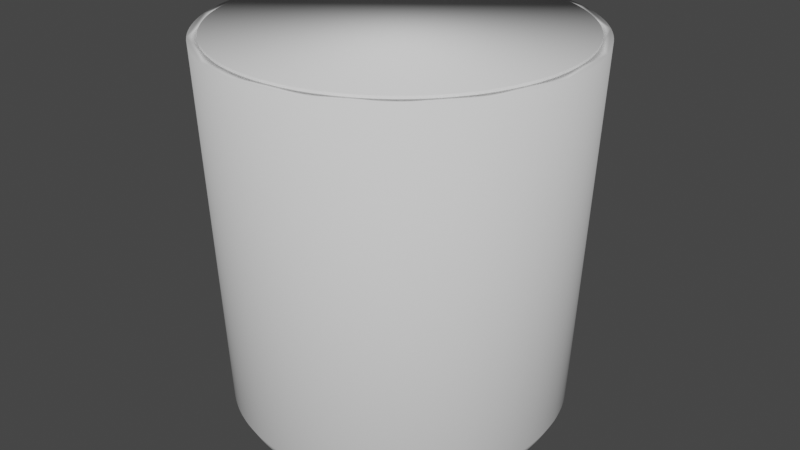 # Source: Thrash_Can.blend  (saved by Blender 3.3.6; exported with 4.5.12 LTS)
import bpy
from mathutils import Matrix  # noqa: F401  (used for matrix-valued properties, if any)

bpy.ops.wm.read_factory_settings(use_empty=True)
scene = bpy.context.scene
scene.name = 'Scene'

# ---- collections
col_collection = bpy.data.collections.new('Collection'); scene.collection.children.link(col_collection)
col_cutters_001 = bpy.data.collections.new('Cutters.001'); col_collection.children.link(col_cutters_001)

# ---- world
world_world = bpy.data.worlds.new('World'); scene.world = world_world
world_world.use_nodes = True; world_world.node_tree.nodes.clear()
_N = world_world.node_tree.nodes; _L = world_world.node_tree.links
n0 = _N.new('ShaderNodeOutputWorld'); n0.name = 'World Output'; n0.location = (300, 300)
n1 = _N.new('ShaderNodeBackground'); n1.name = 'Background'; n1.location = (10, 300)
n1.inputs[0].default_value = (0.05088, 0.05088, 0.05088, 1.0)
_L.new(n1.outputs[0], n0.inputs[0])
n0.is_active_output = True
world_world.color = (0.05088, 0.05088, 0.05088)
world_world.use_sun_shadow = False
world_world.sun_shadow_jitter_overblur = 0.0

# ---- meshes
me_cylinder_002 = bpy.data.meshes.new('Cylinder.002')
me_cylinder_002.from_pydata([(4.908e-10, 0.1169, -1.386e-06), (6.658e-10, 0.14, 0.15), (0.005734, 0.1167, -1.386e-06), (0.006869, 0.1398, 0.15), (0.01145, 0.1163, -1.386e-06), (0.01372, 0.1393, 0.15), (0.01715, 0.1156, -1.386e-06), (0.02054, 0.1385, 0.15), (0.0228, 0.1146, -1.386e-06), (0.02731, 0.1373, 0.15), (0.0284, 0.1134, -1.386e-06), (0.03402, 0.1358, 0.15), (0.03392, 0.1118, -1.386e-06), (0.04064, 0.134, 0.15), (0.03937, 0.11, -1.386e-06), (0.04716, 0.1318, 0.15), (0.04472, 0.108, -1.386e-06), (0.05358, 0.1293, 0.15), (0.04996, 0.1056, -1.386e-06), (0.05986, 0.1266, 0.15), (0.05509, 0.1031, -1.386e-06), (0.066, 0.1235, 0.15), (0.06008, 0.1002, -1.386e-06), (0.07197, 0.1201, 0.15), (0.06492, 0.09717, -1.386e-06), (0.07778, 0.1164, 0.15), (0.06961, 0.09386, -1.386e-06), (0.0834, 0.1124, 0.15), (0.07414, 0.09034, -1.386e-06), (0.08882, 0.1082, 0.15), (0.07848, 0.08659, -1.386e-06), (0.09402, 0.1037, 0.15), (0.08263, 0.08263, -1.386e-06), (0.09899, 0.09899, 0.15), (0.08659, 0.07848, -1.386e-06), (0.1037, 0.09402, 0.15), (0.09034, 0.07414, -1.386e-06), (0.1082, 0.08882, 0.15), (0.09386, 0.06961, -1.386e-06), (0.1124, 0.0834, 0.15), (0.09717, 0.06492, -1.386e-06), (0.1164, 0.07778, 0.15), (0.1002, 0.06008, -1.386e-06), (0.1201, 0.07197, 0.15), (0.1031, 0.05509, -1.386e-06), (0.1235, 0.066, 0.15), (0.1056, 0.04996, -1.386e-06), (0.1266, 0.05986, 0.15), (0.108, 0.04472, -1.386e-06), (0.1293, 0.05358, 0.15), (0.11, 0.03937, -1.386e-06), (0.1318, 0.04716, 0.15), (0.1118, 0.03392, -1.386e-06), (0.134, 0.04064, 0.15), (0.1134, 0.0284, -1.386e-06), (0.1358, 0.03402, 0.15), (0.1146, 0.0228, -1.386e-06), (0.1373, 0.02731, 0.15), (0.1156, 0.01715, -1.386e-06), (0.1385, 0.02054, 0.15), (0.1163, 0.01145, -1.386e-06), (0.1393, 0.01372, 0.15), (0.1167, 0.005734, -1.386e-06), (0.1398, 0.006869, 0.15), (0.1169, -6.444e-09, -1.386e-06), (0.14, -6.752e-09, 0.15), (0.1167, -0.005734, -1.386e-06), (0.1398, -0.006869, 0.15), (0.1163, -0.01145, -1.386e-06), (0.1393, -0.01372, 0.15), (0.1156, -0.01715, -1.386e-06), (0.1385, -0.02054, 0.15), (0.1146, -0.0228, -1.386e-06), (0.1373, -0.02731, 0.15), (0.1134, -0.0284, -1.386e-06), (0.1358, -0.03402, 0.15), (0.1118, -0.03392, -1.386e-06), (0.134, -0.04064, 0.15), (0.11, -0.03937, -1.386e-06), (0.1318, -0.04716, 0.15), (0.108, -0.04472, -1.386e-06), (0.1293, -0.05358, 0.15), (0.1056, -0.04996, -1.386e-06), (0.1266, -0.05986, 0.15), (0.1031, -0.05509, -1.386e-06), (0.1235, -0.066, 0.15), (0.1002, -0.06008, -1.386e-06), (0.1201, -0.07197, 0.15), (0.09717, -0.06492, -1.386e-06), (0.1164, -0.07778, 0.15), (0.09386, -0.06961, -1.386e-06), (0.1124, -0.0834, 0.15), (0.09034, -0.07414, -1.386e-06), (0.1082, -0.08882, 0.15), (0.08659, -0.07848, -1.386e-06), (0.1037, -0.09402, 0.15), (0.08263, -0.08263, -1.386e-06), (0.09899, -0.09899, 0.15), (0.07848, -0.08659, -1.386e-06), (0.09402, -0.1037, 0.15), (0.07414, -0.09034, -1.386e-06), (0.08882, -0.1082, 0.15), (0.06961, -0.09386, -1.386e-06), (0.0834, -0.1124, 0.15), (0.06492, -0.09717, -1.386e-06), (0.07778, -0.1164, 0.15), (0.06008, -0.1002, -1.386e-06), (0.07197, -0.1201, 0.15), (0.05509, -0.1031, -1.386e-06), (0.066, -0.1235, 0.15), (0.04996, -0.1056, -1.386e-06), (0.05986, -0.1266, 0.15), (0.04472, -0.108, -1.386e-06), (0.05358, -0.1293, 0.15), (0.03937, -0.11, -1.386e-06), (0.04716, -0.1318, 0.15), (0.03392, -0.1118, -1.386e-06), (0.04064, -0.134, 0.15), (0.0284, -0.1134, -1.386e-06), (0.03402, -0.1358, 0.15), (0.0228, -0.1146, -1.386e-06), (0.02731, -0.1373, 0.15), (0.01715, -0.1156, -1.386e-06), (0.02054, -0.1385, 0.15), (0.01145, -0.1163, -1.386e-06), (0.01372, -0.1393, 0.15), (0.005734, -0.1167, -1.386e-06), (0.006869, -0.1398, 0.15), (4.908e-10, -0.1169, -1.386e-06), (6.658e-10, -0.14, 0.15), (-0.005734, -0.1167, -1.386e-06), (-0.006869, -0.1398, 0.15), (-0.01145, -0.1163, -1.386e-06), (-0.01372, -0.1393, 0.15), (-0.01715, -0.1156, -1.386e-06), (-0.02054, -0.1385, 0.15), (-0.0228, -0.1146, -1.386e-06), (-0.02731, -0.1373, 0.15), (-0.0284, -0.1134, -1.386e-06), (-0.03402, -0.1358, 0.15), (-0.03392, -0.1118, -1.386e-06), (-0.04064, -0.134, 0.15), (-0.03937, -0.11, -1.386e-06), (-0.04716, -0.1318, 0.15), (-0.04472, -0.108, -1.386e-06), (-0.05358, -0.1293, 0.15), (-0.04996, -0.1056, -1.386e-06), (-0.05986, -0.1266, 0.15), (-0.05509, -0.1031, -1.386e-06), (-0.066, -0.1235, 0.15), (-0.06008, -0.1002, -1.386e-06), (-0.07197, -0.1201, 0.15), (-0.06492, -0.09717, -1.386e-06), (-0.07778, -0.1164, 0.15), (-0.06961, -0.09386, -1.386e-06), (-0.0834, -0.1124, 0.15), (-0.07414, -0.09034, -1.386e-06), (-0.08882, -0.1082, 0.15), (-0.07848, -0.08659, -1.386e-06), (-0.09402, -0.1037, 0.15), (-0.08263, -0.08263, -1.386e-06), (-0.09899, -0.09899, 0.15), (-0.08659, -0.07848, -1.386e-06), (-0.1037, -0.09402, 0.15), (-0.09034, -0.07414, -1.386e-06), (-0.1082, -0.08882, 0.15), (-0.09386, -0.06961, -1.386e-06), (-0.1124, -0.0834, 0.15), (-0.09717, -0.06492, -1.386e-06), (-0.1164, -0.07778, 0.15), (-0.1002, -0.06008, -1.386e-06), (-0.1201, -0.07197, 0.15), (-0.1031, -0.05509, -1.386e-06), (-0.1235, -0.066, 0.15), (-0.1056, -0.04996, -1.386e-06), (-0.1266, -0.05986, 0.15), (-0.108, -0.04472, -1.386e-06), (-0.1293, -0.05358, 0.15), (-0.11, -0.03937, -1.386e-06), (-0.1318, -0.04716, 0.15), (-0.1118, -0.03392, -1.386e-06), (-0.134, -0.04064, 0.15), (-0.1134, -0.0284, -1.386e-06), (-0.1358, -0.03402, 0.15), (-0.1146, -0.0228, -1.386e-06), (-0.1373, -0.02731, 0.15), (-0.1156, -0.01715, -1.386e-06), (-0.1385, -0.02054, 0.15), (-0.1163, -0.01145, -1.386e-06), (-0.1393, -0.01372, 0.15), (-0.1167, -0.005734, -1.386e-06), (-0.1398, -0.006869, 0.15), (-0.1169, -6.444e-09, -1.386e-06), (-0.14, -6.752e-09, 0.15), (-0.1167, 0.005734, -1.386e-06), (-0.1398, 0.006869, 0.15), (-0.1163, 0.01145, -1.386e-06), (-0.1393, 0.01372, 0.15), (-0.1156, 0.01715, -1.386e-06), (-0.1385, 0.02054, 0.15), (-0.1146, 0.0228, -1.386e-06), (-0.1373, 0.02731, 0.15), (-0.1134, 0.0284, -1.386e-06), (-0.1358, 0.03402, 0.15), (-0.1118, 0.03392, -1.386e-06), (-0.134, 0.04064, 0.15), (-0.11, 0.03937, -1.386e-06), (-0.1318, 0.04716, 0.15), (-0.108, 0.04472, -1.386e-06), (-0.1293, 0.05358, 0.15), (-0.1056, 0.04996, -1.386e-06), (-0.1266, 0.05986, 0.15), (-0.1031, 0.05509, -1.386e-06), (-0.1235, 0.066, 0.15), (-0.1002, 0.06008, -1.386e-06), (-0.1201, 0.07197, 0.15), (-0.09717, 0.06492, -1.386e-06), (-0.1164, 0.07778, 0.15), (-0.09386, 0.06961, -1.386e-06), (-0.1124, 0.0834, 0.15), (-0.09034, 0.07414, -1.386e-06), (-0.1082, 0.08882, 0.15), (-0.08659, 0.07848, -1.386e-06), (-0.1037, 0.09402, 0.15), (-0.08263, 0.08263, -1.386e-06), (-0.09899, 0.09899, 0.15), (-0.07848, 0.08659, -1.386e-06), (-0.09402, 0.1037, 0.15), (-0.07414, 0.09034, -1.386e-06), (-0.08882, 0.1082, 0.15), (-0.06961, 0.09386, -1.386e-06), (-0.0834, 0.1124, 0.15), (-0.06492, 0.09717, -1.386e-06), (-0.07778, 0.1164, 0.15), (-0.06008, 0.1002, -1.386e-06), (-0.07197, 0.1201, 0.15), (-0.05509, 0.1031, -1.386e-06), (-0.066, 0.1235, 0.15), (-0.04996, 0.1056, -1.386e-06), (-0.05986, 0.1266, 0.15), (-0.04472, 0.108, -1.386e-06), (-0.05358, 0.1293, 0.15), (-0.03937, 0.11, -1.386e-06), (-0.04716, 0.1318, 0.15), (-0.03392, 0.1118, -1.386e-06), (-0.04064, 0.134, 0.15), (-0.0284, 0.1134, -1.386e-06), (-0.03402, 0.1358, 0.15), (-0.0228, 0.1146, -1.386e-06), (-0.02731, 0.1373, 0.15), (-0.01715, 0.1156, -1.386e-06), (-0.02054, 0.1385, 0.15), (-0.01145, 0.1163, -1.386e-06), (-0.01372, 0.1393, 0.15), (-0.005734, 0.1167, -1.386e-06), (-0.006869, 0.1398, 0.15), (5.721e-10, 0.1276, 0.009999), (0.006262, 0.1275, 0.009999), (0.01251, 0.127, 0.009999), (0.01873, 0.1262, 0.009999), (0.0249, 0.1252, 0.009999), (0.03101, 0.1238, 0.009999), (0.03705, 0.1221, 0.009999), (0.04299, 0.1202, 0.009999), (0.04884, 0.1179, 0.009999), (0.05457, 0.1154, 0.009999), (0.06016, 0.1126, 0.009999), (0.06561, 0.1095, 0.009999), (0.0709, 0.1061, 0.009999), (0.07602, 0.1025, 0.009999), (0.08096, 0.09865, 0.009999), (0.08571, 0.09456, 0.009999), (0.09024, 0.09024, 0.009999), (0.09456, 0.08571, 0.009999), (0.09865, 0.08096, 0.009999), (0.1025, 0.07602, 0.009999), (0.1061, 0.0709, 0.009999), (0.1095, 0.06561, 0.009999), (0.1126, 0.06016, 0.009999), (0.1154, 0.05457, 0.009999), (0.1179, 0.04884, 0.009999), (0.1202, 0.04299, 0.009999), (0.1221, 0.03705, 0.009999), (0.1238, 0.03101, 0.009999), (0.1252, 0.0249, 0.009999), (0.1262, 0.01873, 0.009999), (0.127, 0.01251, 0.009999), (0.1275, 0.006262, 0.009999), (0.1276, -6.587e-09, 0.009999), (0.1275, -0.006262, 0.009999), (0.127, -0.01251, 0.009999), (0.1262, -0.01873, 0.009999), (0.1252, -0.0249, 0.009999), (0.1238, -0.03101, 0.009999), (0.1221, -0.03705, 0.009999), (0.1202, -0.04299, 0.009999), (0.1179, -0.04884, 0.009999), (0.1154, -0.05457, 0.009999), (0.1126, -0.06016, 0.009999), (0.1095, -0.06561, 0.009999), (0.1061, -0.0709, 0.009999), (0.1025, -0.07602, 0.009999), (0.09865, -0.08096, 0.009999), (0.09456, -0.08571, 0.009999), (0.09024, -0.09024, 0.009999), (0.08571, -0.09456, 0.009999), (0.08096, -0.09865, 0.009999), (0.07602, -0.1025, 0.009999), (0.0709, -0.1061, 0.009999), (0.06561, -0.1095, 0.009999), (0.06016, -0.1126, 0.009999), (0.05457, -0.1154, 0.009999), (0.04884, -0.1179, 0.009999), (0.04299, -0.1202, 0.009999), (0.03705, -0.1221, 0.009999), (0.03101, -0.1238, 0.009999), (0.0249, -0.1252, 0.009999), (0.01873, -0.1262, 0.009999), (0.01251, -0.127, 0.009999), (0.006262, -0.1275, 0.009999), (5.721e-10, -0.1276, 0.009999), (-0.006262, -0.1275, 0.009999), (-0.01251, -0.127, 0.009999), (-0.01873, -0.1262, 0.009999), (-0.0249, -0.1252, 0.009999), (-0.03101, -0.1238, 0.009999), (-0.03705, -0.1221, 0.009999), (-0.04299, -0.1202, 0.009999), (-0.04884, -0.1179, 0.009999), (-0.05457, -0.1154, 0.009999), (-0.06016, -0.1126, 0.009999), (-0.06561, -0.1095, 0.009999), (-0.0709, -0.1061, 0.009999), (-0.07602, -0.1025, 0.009999), (-0.08096, -0.09865, 0.009999), (-0.08571, -0.09456, 0.009999), (-0.09024, -0.09024, 0.009999), (-0.09456, -0.08571, 0.009999), (-0.09865, -0.08096, 0.009999), (-0.1025, -0.07602, 0.009999), (-0.1061, -0.0709, 0.009999), (-0.1095, -0.06561, 0.009999), (-0.1126, -0.06016, 0.009999), (-0.1154, -0.05457, 0.009999), (-0.1179, -0.04884, 0.009999), (-0.1202, -0.04299, 0.009999), (-0.1221, -0.03705, 0.009999), (-0.1238, -0.03101, 0.009999), (-0.1252, -0.0249, 0.009999), (-0.1262, -0.01873, 0.009999), (-0.127, -0.01251, 0.009999), (-0.1275, -0.006262, 0.009999), (-0.1276, -6.587e-09, 0.009999), (-0.1275, 0.006262, 0.009999), (-0.127, 0.01251, 0.009999), (-0.1262, 0.01873, 0.009999), (-0.1252, 0.0249, 0.009999), (-0.1238, 0.03101, 0.009999), (-0.1221, 0.03705, 0.009999), (-0.1202, 0.04299, 0.009999), (-0.1179, 0.04884, 0.009999), (-0.1154, 0.05457, 0.009999), (-0.1126, 0.06016, 0.009999), (-0.1095, 0.06561, 0.009999), (-0.1061, 0.0709, 0.009999), (-0.1025, 0.07602, 0.009999), (-0.09865, 0.08096, 0.009999), (-0.09456, 0.08571, 0.009999), (-0.09024, 0.09024, 0.009999), (-0.08571, 0.09456, 0.009999), (-0.08096, 0.09865, 0.009999), (-0.07602, 0.1025, 0.009999), (-0.0709, 0.1061, 0.009999), (-0.06561, 0.1095, 0.009999), (-0.06016, 0.1126, 0.009999), (-0.05457, 0.1154, 0.009999), (-0.04884, 0.1179, 0.009999), (-0.04299, 0.1202, 0.009999), (-0.03705, 0.1221, 0.009999), (-0.03101, 0.1238, 0.009999), (-0.0249, 0.1252, 0.009999), (-0.01873, 0.1262, 0.009999), (-0.01251, 0.127, 0.009999), (-0.006262, 0.1275, 0.009999)], [], [(256, 1, 3, 257), (257, 3, 5, 258), (258, 5, 7, 259), (259, 7, 9, 260), (260, 9, 11, 261), (261, 11, 13, 262), (262, 13, 15, 263), (263, 15, 17, 264), (264, 17, 19, 265), (265, 19, 21, 266), (266, 21, 23, 267), (267, 23, 25, 268), (268, 25, 27, 269), (269, 27, 29, 270), (270, 29, 31, 271), (271, 31, 33, 272), (272, 33, 35, 273), (273, 35, 37, 274), (274, 37, 39, 275), (275, 39, 41, 276), (276, 41, 43, 277), (277, 43, 45, 278), (278, 45, 47, 279), (279, 47, 49, 280), (280, 49, 51, 281), (281, 51, 53, 282), (282, 53, 55, 283), (283, 55, 57, 284), (284, 57, 59, 285), (285, 59, 61, 286), (286, 61, 63, 287), (287, 63, 65, 288), (288, 65, 67, 289), (289, 67, 69, 290), (290, 69, 71, 291), (291, 71, 73, 292), (292, 73, 75, 293), (293, 75, 77, 294), (294, 77, 79, 295), (295, 79, 81, 296), (296, 81, 83, 297), (297, 83, 85, 298), (298, 85, 87, 299), (299, 87, 89, 300), (300, 89, 91, 301), (301, 91, 93, 302), (302, 93, 95, 303), (303, 95, 97, 304), (304, 97, 99, 305), (305, 99, 101, 306), (306, 101, 103, 307), (307, 103, 105, 308), (308, 105, 107, 309), (309, 107, 109, 310), (310, 109, 111, 311), (311, 111, 113, 312), (312, 113, 115, 313), (313, 115, 117, 314), (314, 117, 119, 315), (315, 119, 121, 316), (316, 121, 123, 317), (317, 123, 125, 318), (318, 125, 127, 319), (319, 127, 129, 320), (320, 129, 131, 321), (321, 131, 133, 322), (322, 133, 135, 323), (323, 135, 137, 324), (324, 137, 139, 325), (325, 139, 141, 326), (326, 141, 143, 327), (327, 143, 145, 328), (328, 145, 147, 329), (329, 147, 149, 330), (330, 149, 151, 331), (331, 151, 153, 332), (332, 153, 155, 333), (333, 155, 157, 334), (334, 157, 159, 335), (335, 159, 161, 336), (336, 161, 163, 337), (337, 163, 165, 338), (338, 165, 167, 339), (339, 167, 169, 340), (340, 169, 171, 341), (341, 171, 173, 342), (342, 173, 175, 343), (343, 175, 177, 344), (344, 177, 179, 345), (345, 179, 181, 346), (346, 181, 183, 347), (347, 183, 185, 348), (348, 185, 187, 349), (349, 187, 189, 350), (350, 189, 191, 351), (351, 191, 193, 352), (352, 193, 195, 353), (353, 195, 197, 354), (354, 197, 199, 355), (355, 199, 201, 356), (356, 201, 203, 357), (357, 203, 205, 358), (358, 205, 207, 359), (359, 207, 209, 360), (360, 209, 211, 361), (361, 211, 213, 362), (362, 213, 215, 363), (363, 215, 217, 364), (364, 217, 219, 365), (365, 219, 221, 366), (366, 221, 223, 367), (367, 223, 225, 368), (368, 225, 227, 369), (369, 227, 229, 370), (370, 229, 231, 371), (371, 231, 233, 372), (372, 233, 235, 373), (373, 235, 237, 374), (374, 237, 239, 375), (375, 239, 241, 376), (376, 241, 243, 377), (377, 243, 245, 378), (378, 245, 247, 379), (379, 247, 249, 380), (380, 249, 251, 381), (381, 251, 253, 382), (3, 1, 255, 253, 251, 249, 247, 245, 243, 241, 239, 237, 235, 233, 231, 229, 227, 225, 223, 221, 219, 217, 215, 213, 211, 209, 207, 205, 203, 201, 199, 197, 195, 193, 191, 189, 187, 185, 183, 181, 179, 177, 175, 173, 171, 169, 167, 165, 163, 161, 159, 157, 155, 153, 151, 149, 147, 145, 143, 141, 139, 137, 135, 133, 131, 129, 127, 125, 123, 121, 119, 117, 115, 113, 111, 109, 107, 105, 103, 101, 99, 97, 95, 93, 91, 89, 87, 85, 83, 81, 79, 77, 75, 73, 71, 69, 67, 65, 63, 61, 59, 57, 55, 53, 51, 49, 47, 45, 43, 41, 39, 37, 35, 33, 31, 29, 27, 25, 23, 21, 19, 17, 15, 13, 11, 9, 7, 5), (382, 253, 255, 383), (383, 255, 1, 256), (0, 2, 4, 6, 8, 10, 12, 14, 16, 18, 20, 22, 24, 26, 28, 30, 32, 34, 36, 38, 40, 42, 44, 46, 48, 50, 52, 54, 56, 58, 60, 62, 64, 66, 68, 70, 72, 74, 76, 78, 80, 82, 84, 86, 88, 90, 92, 94, 96, 98, 100, 102, 104, 106, 108, 110, 112, 114, 116, 118, 120, 122, 124, 126, 128, 130, 132, 134, 136, 138, 140, 142, 144, 146, 148, 150, 152, 154, 156, 158, 160, 162, 164, 166, 168, 170, 172, 174, 176, 178, 180, 182, 184, 186, 188, 190, 192, 194, 196, 198, 200, 202, 204, 206, 208, 210, 212, 214, 216, 218, 220, 222, 224, 226, 228, 230, 232, 234, 236, 238, 240, 242, 244, 246, 248, 250, 252, 254), (254, 383, 256, 0), (252, 382, 383, 254), (250, 381, 382, 252), (248, 380, 381, 250), (246, 379, 380, 248), (244, 378, 379, 246), (242, 377, 378, 244), (240, 376, 377, 242), (238, 375, 376, 240), (236, 374, 375, 238), (234, 373, 374, 236), (232, 372, 373, 234), (230, 371, 372, 232), (228, 370, 371, 230), (226, 369, 370, 228), (224, 368, 369, 226), (222, 367, 368, 224), (220, 366, 367, 222), (218, 365, 366, 220), (216, 364, 365, 218), (214, 363, 364, 216), (212, 362, 363, 214), (210, 361, 362, 212), (208, 360, 361, 210), (206, 359, 360, 208), (204, 358, 359, 206), (202, 357, 358, 204), (200, 356, 357, 202), (198, 355, 356, 200), (196, 354, 355, 198), (194, 353, 354, 196), (192, 352, 353, 194), (190, 351, 352, 192), (188, 350, 351, 190), (186, 349, 350, 188), (184, 348, 349, 186), (182, 347, 348, 184), (180, 346, 347, 182), (178, 345, 346, 180), (176, 344, 345, 178), (174, 343, 344, 176), (172, 342, 343, 174), (170, 341, 342, 172), (168, 340, 341, 170), (166, 339, 340, 168), (164, 338, 339, 166), (162, 337, 338, 164), (160, 336, 337, 162), (158, 335, 336, 160), (156, 334, 335, 158), (154, 333, 334, 156), (152, 332, 333, 154), (150, 331, 332, 152), (148, 330, 331, 150), (146, 329, 330, 148), (144, 328, 329, 146), (142, 327, 328, 144), (140, 326, 327, 142), (138, 325, 326, 140), (136, 324, 325, 138), (134, 323, 324, 136), (132, 322, 323, 134), (130, 321, 322, 132), (128, 320, 321, 130), (126, 319, 320, 128), (124, 318, 319, 126), (122, 317, 318, 124), (120, 316, 317, 122), (118, 315, 316, 120), (116, 314, 315, 118), (114, 313, 314, 116), (112, 312, 313, 114), (110, 311, 312, 112), (108, 310, 311, 110), (106, 309, 310, 108), (104, 308, 309, 106), (102, 307, 308, 104), (100, 306, 307, 102), (98, 305, 306, 100), (96, 304, 305, 98), (94, 303, 304, 96), (92, 302, 303, 94), (90, 301, 302, 92), (88, 300, 301, 90), (86, 299, 300, 88), (84, 298, 299, 86), (82, 297, 298, 84), (80, 296, 297, 82), (78, 295, 296, 80), (76, 294, 295, 78), (74, 293, 294, 76), (72, 292, 293, 74), (70, 291, 292, 72), (68, 290, 291, 70), (66, 289, 290, 68), (64, 288, 289, 66), (62, 287, 288, 64), (60, 286, 287, 62), (58, 285, 286, 60), (56, 284, 285, 58), (54, 283, 284, 56), (52, 282, 283, 54), (50, 281, 282, 52), (48, 280, 281, 50), (46, 279, 280, 48), (44, 278, 279, 46), (42, 277, 278, 44), (40, 276, 277, 42), (38, 275, 276, 40), (36, 274, 275, 38), (34, 273, 274, 36), (32, 272, 273, 34), (30, 271, 272, 32), (28, 270, 271, 30), (26, 269, 270, 28), (24, 268, 269, 26), (22, 267, 268, 24), (20, 266, 267, 22), (18, 265, 266, 20), (16, 264, 265, 18), (14, 263, 264, 16), (12, 262, 263, 14), (10, 261, 262, 12), (8, 260, 261, 10), (6, 259, 260, 8), (4, 258, 259, 6), (2, 257, 258, 4), (0, 256, 257, 2)])
me_cylinder_002.polygons.foreach_set('use_smooth', [True] * 258)
_uv = me_cylinder_002.uv_layers.new(name='UVMap')
_uv.uv.foreach_set('vector', [1.0, 0.5, 1.0, 1.0, 0.9922, 1.0, 0.9922, 0.5, 0.9922, 0.5, 0.9922, 1.0, 0.9844, 1.0, 0.9844, 0.5, 0.9844, 0.5, 0.9844, 1.0, 0.9766, 1.0, 0.9766, 0.5, 0.9766, 0.5, 0.9766, 1.0, 0.9688, 1.0, 0.9688, 0.5, 0.9688, 0.5, 0.9688, 1.0, 0.9609, 1.0, 0.9609, 0.5, 0.9609, 0.5, 0.9609, 1.0, 0.9531, 1.0, 0.9531, 0.5, 0.9531, 0.5, 0.9531, 1.0, 0.9453, 1.0, 0.9453, 0.5, 0.9453, 0.5, 0.9453, 1.0, 0.9375, 1.0, 0.9375, 0.5, 0.9375, 0.5, 0.9375, 1.0, 0.9297, 1.0, 0.9297, 0.5, 0.9297, 0.5, 0.9297, 1.0, 0.9219, 1.0, 0.9219, 0.5, 0.9219, 0.5, 0.9219, 1.0, 0.9141, 1.0, 0.9141, 0.5, 0.9141, 0.5, 0.9141, 1.0, 0.9062, 1.0, 0.9062, 0.5, 0.9062, 0.5, 0.9062, 1.0, 0.8984, 1.0, 0.8984, 0.5, 0.8984, 0.5, 0.8984, 1.0, 0.8906, 1.0, 0.8906, 0.5, 0.8906, 0.5, 0.8906, 1.0, 0.8828, 1.0, 0.8828, 0.5, 0.8828, 0.5, 0.8828, 1.0, 0.875, 1.0, 0.875, 0.5, 0.875, 0.5, 0.875, 1.0, 0.8672, 1.0, 0.8672, 0.5, 0.8672, 0.5, 0.8672, 1.0, 0.8594, 1.0, 0.8594, 0.5, 0.8594, 0.5, 0.8594, 1.0, 0.8516, 1.0, 0.8516, 0.5, 0.8516, 0.5, 0.8516, 1.0, 0.8438, 1.0, 0.8438, 0.5, 0.8438, 0.5, 0.8438, 1.0, 0.8359, 1.0, 0.8359, 0.5, 0.8359, 0.5, 0.8359, 1.0, 0.8281, 1.0, 0.8281, 0.5, 0.8281, 0.5, 0.8281, 1.0, 0.8203, 1.0, 0.8203, 0.5, 0.8203, 0.5, 0.8203, 1.0, 0.8125, 1.0, 0.8125, 0.5, 0.8125, 0.5, 0.8125, 1.0, 0.8047, 1.0, 0.8047, 0.5, 0.8047, 0.5, 0.8047, 1.0, 0.7969, 1.0, 0.7969, 0.5, 0.7969, 0.5, 0.7969, 1.0, 0.7891, 1.0, 0.7891, 0.5, 0.7891, 0.5, 0.7891, 1.0, 0.7812, 1.0, 0.7813, 0.5, 0.7813, 0.5, 0.7812, 1.0, 0.7734, 1.0, 0.7734, 0.5, 0.7734, 0.5, 0.7734, 1.0, 0.7656, 1.0, 0.7656, 0.5, 0.7656, 0.5, 0.7656, 1.0, 0.7578, 1.0, 0.7578, 0.5, 0.7578, 0.5, 0.7578, 1.0, 0.75, 1.0, 0.75, 0.5, 0.75, 0.5, 0.75, 1.0, 0.7422, 1.0, 0.7422, 0.5, 0.7422, 0.5, 0.7422, 1.0, 0.7344, 1.0, 0.7344, 0.5, 0.7344, 0.5, 0.7344, 1.0, 0.7266, 1.0, 0.7266, 0.5, 0.7266, 0.5, 0.7266, 1.0, 0.7188, 1.0, 0.7188, 0.5, 0.7188, 0.5, 0.7188, 1.0, 0.7109, 1.0, 0.7109, 0.5, 0.7109, 0.5, 0.7109, 1.0, 0.7031, 1.0, 0.7031, 0.5, 0.7031, 0.5, 0.7031, 1.0, 0.6953, 1.0, 0.6953, 0.5, 0.6953, 0.5, 0.6953, 1.0, 0.6875, 1.0, 0.6875, 0.5, 0.6875, 0.5, 0.6875, 1.0, 0.6797, 1.0, 0.6797, 0.5, 0.6797, 0.5, 0.6797, 1.0, 0.6719, 1.0, 0.6719, 0.5, 0.6719, 0.5, 0.6719, 1.0, 0.6641, 1.0, 0.6641, 0.5, 0.6641, 0.5, 0.6641, 1.0, 0.6562, 1.0, 0.6562, 0.5, 0.6562, 0.5, 0.6562, 1.0, 0.6484, 1.0, 0.6484, 0.5, 0.6484, 0.5, 0.6484, 1.0, 0.6406, 1.0, 0.6406, 0.5, 0.6406, 0.5, 0.6406, 1.0, 0.6328, 1.0, 0.6328, 0.5, 0.6328, 0.5, 0.6328, 1.0, 0.625, 1.0, 0.625, 0.5, 0.625, 0.5, 0.625, 1.0, 0.6172, 1.0, 0.6172, 0.5, 0.6172, 0.5, 0.6172, 1.0, 0.6094, 1.0, 0.6094, 0.5, 0.6094, 0.5, 0.6094, 1.0, 0.6016, 1.0, 0.6016, 0.5, 0.6016, 0.5, 0.6016, 1.0, 0.5938, 1.0, 0.5938, 0.5, 0.5938, 0.5, 0.5938, 1.0, 0.5859, 1.0, 0.5859, 0.5, 0.5859, 0.5, 0.5859, 1.0, 0.5781, 1.0, 0.5781, 0.5, 0.5781, 0.5, 0.5781, 1.0, 0.5703, 1.0, 0.5703, 0.5, 0.5703, 0.5, 0.5703, 1.0, 0.5625, 1.0, 0.5625, 0.5, 0.5625, 0.5, 0.5625, 1.0, 0.5547, 1.0, 0.5547, 0.5, 0.5547, 0.5, 0.5547, 1.0, 0.5469, 1.0, 0.5469, 0.5, 0.5469, 0.5, 0.5469, 1.0, 0.5391, 1.0, 0.5391, 0.5, 0.5391, 0.5, 0.5391, 1.0, 0.5312, 1.0, 0.5312, 0.5, 0.5312, 0.5, 0.5312, 1.0, 0.5234, 1.0, 0.5234, 0.5, 0.5234, 0.5, 0.5234, 1.0, 0.5156, 1.0, 0.5156, 0.5, 0.5156, 0.5, 0.5156, 1.0, 0.5078, 1.0, 0.5078, 0.5, 0.5078, 0.5, 0.5078, 1.0, 0.5, 1.0, 0.5, 0.5, 0.5, 0.5, 0.5, 1.0, 0.4922, 1.0, 0.4922, 0.5, 0.4922, 0.5, 0.4922, 1.0, 0.4844, 1.0, 0.4844, 0.5, 0.4844, 0.5, 0.4844, 1.0, 0.4766, 1.0, 0.4766, 0.5, 0.4766, 0.5, 0.4766, 1.0, 0.4688, 1.0, 0.4688, 0.5, 0.4688, 0.5, 0.4688, 1.0, 0.4609, 1.0, 0.4609, 0.5, 0.4609, 0.5, 0.4609, 1.0, 0.4531, 1.0, 0.4531, 0.5, 0.4531, 0.5, 0.4531, 1.0, 0.4453, 1.0, 0.4453, 0.5, 0.4453, 0.5, 0.4453, 1.0, 0.4375, 1.0, 0.4375, 0.5, 0.4375, 0.5, 0.4375, 1.0, 0.4297, 1.0, 0.4297, 0.5, 0.4297, 0.5, 0.4297, 1.0, 0.4219, 1.0, 0.4219, 0.5, 0.4219, 0.5, 0.4219, 1.0, 0.4141, 1.0, 0.4141, 0.5, 0.4141, 0.5, 0.4141, 1.0, 0.4062, 1.0, 0.4062, 0.5, 0.4062, 0.5, 0.4062, 1.0, 0.3984, 1.0, 0.3984, 0.5, 0.3984, 0.5, 0.3984, 1.0, 0.3906, 1.0, 0.3906, 0.5, 0.3906, 0.5, 0.3906, 1.0, 0.3828, 1.0, 0.3828, 0.5, 0.3828, 0.5, 0.3828, 1.0, 0.375, 1.0, 0.375, 0.5, 0.375, 0.5, 0.375, 1.0, 0.3672, 1.0, 0.3672, 0.5, 0.3672, 0.5, 0.3672, 1.0, 0.3594, 1.0, 0.3594, 0.5, 0.3594, 0.5, 0.3594, 1.0, 0.3516, 1.0, 0.3516, 0.5, 0.3516, 0.5, 0.3516, 1.0, 0.3438, 1.0, 0.3438, 0.5, 0.3438, 0.5, 0.3438, 1.0, 0.3359, 1.0, 0.3359, 0.5, 0.3359, 0.5, 0.3359, 1.0, 0.3281, 1.0, 0.3281, 0.5, 0.3281, 0.5, 0.3281, 1.0, 0.3203, 1.0, 0.3203, 0.5, 0.3203, 0.5, 0.3203, 1.0, 0.3125, 1.0, 0.3125, 0.5, 0.3125, 0.5, 0.3125, 1.0, 0.3047, 1.0, 0.3047, 0.5, 0.3047, 0.5, 0.3047, 1.0, 0.2969, 1.0, 0.2969, 0.5, 0.2969, 0.5, 0.2969, 1.0, 0.2891, 1.0, 0.2891, 0.5, 0.2891, 0.5, 0.2891, 1.0, 0.2812, 1.0, 0.2812, 0.5, 0.2812, 0.5, 0.2812, 1.0, 0.2734, 1.0, 0.2734, 0.5, 0.2734, 0.5, 0.2734, 1.0, 0.2656, 1.0, 0.2656, 0.5, 0.2656, 0.5, 0.2656, 1.0, 0.2578, 1.0, 0.2578, 0.5, 0.2578, 0.5, 0.2578, 1.0, 0.25, 1.0, 0.25, 0.5, 0.25, 0.5, 0.25, 1.0, 0.2422, 1.0, 0.2422, 0.5, 0.2422, 0.5, 0.2422, 1.0, 0.2344, 1.0, 0.2344, 0.5, 0.2344, 0.5, 0.2344, 1.0, 0.2266, 1.0, 0.2266, 0.5, 0.2266, 0.5, 0.2266, 1.0, 0.2188, 1.0, 0.2188, 0.5, 0.2188, 0.5, 0.2188, 1.0, 0.2109, 1.0, 0.2109, 0.5, 0.2109, 0.5, 0.2109, 1.0, 0.2031, 1.0, 0.2031, 0.5, 0.2031, 0.5, 0.2031, 1.0, 0.1953, 1.0, 0.1953, 0.5, 0.1953, 0.5, 0.1953, 1.0, 0.1875, 1.0, 0.1875, 0.5, 0.1875, 0.5, 0.1875, 1.0, 0.1797, 1.0, 0.1797, 0.5, 0.1797, 0.5, 0.1797, 1.0, 0.1719, 1.0, 0.1719, 0.5, 0.1719, 0.5, 0.1719, 1.0, 0.1641, 1.0, 0.1641, 0.5, 0.1641, 0.5, 0.1641, 1.0, 0.1562, 1.0, 0.1562, 0.5, 0.1562, 0.5, 0.1562, 1.0, 0.1484, 1.0, 0.1484, 0.5, 0.1484, 0.5, 0.1484, 1.0, 0.1406, 1.0, 0.1406, 0.5, 0.1406, 0.5, 0.1406, 1.0, 0.1328, 1.0, 0.1328, 0.5, 0.1328, 0.5, 0.1328, 1.0, 0.125, 1.0, 0.125, 0.5, 0.125, 0.5, 0.125, 1.0, 0.1172, 1.0, 0.1172, 0.5, 0.1172, 0.5, 0.1172, 1.0, 0.1094, 1.0, 0.1094, 0.5, 0.1094, 0.5, 0.1094, 1.0, 0.1016, 1.0, 0.1016, 0.5, 0.1016, 0.5, 0.1016, 1.0, 0.09375, 1.0, 0.09375, 0.5, 0.09375, 0.5, 0.09375, 1.0, 0.08594, 1.0, 0.08594, 0.5, 0.08594, 0.5, 0.08594, 1.0, 0.07812, 1.0, 0.07812, 0.5, 0.07812, 0.5, 0.07812, 1.0, 0.07031, 1.0, 0.07031, 0.5, 0.07031, 0.5, 0.07031, 1.0, 0.0625, 1.0, 0.0625, 0.5, 0.0625, 0.5, 0.0625, 1.0, 0.05469, 1.0, 0.05469, 0.5, 0.05469, 0.5, 0.05469, 1.0, 0.04688, 1.0, 0.04688, 0.5, 0.04688, 0.5, 0.04688, 1.0, 0.03906, 1.0, 0.03906, 0.5, 0.03906, 0.5, 0.03906, 1.0, 0.03125, 1.0, 0.03125, 0.5, 0.03125, 0.5, 0.03125, 1.0, 0.02344, 1.0, 0.02344, 0.5, 0.02344, 0.5, 0.02344, 1.0, 0.01562, 1.0, 0.01562, 0.5, 0.2618, 0.4897, 0.25, 0.49, 0.2382, 0.4897, 0.2265, 0.4888, 0.2148, 0.4874, 0.2032, 0.4854, 0.1917, 0.4828, 0.1803, 0.4797, 0.1691, 0.476, 0.1582, 0.4717, 0.1474, 0.467, 0.1369, 0.4617, 0.1266, 0.4559, 0.1167, 0.4496, 0.107, 0.4428, 0.09775, 0.4355, 0.08883, 0.4278, 0.08029, 0.4197, 0.07217, 0.4112, 0.06448, 0.4023, 0.05723, 0.393, 0.05045, 0.3833, 0.04415, 0.3734, 0.03834, 0.3631, 0.03304, 0.3526, 0.02827, 0.3418, 0.02403, 0.3309, 0.02033, 0.3197, 0.01719, 0.3083, 0.01461, 0.2968, 0.0126, 0.2852, 0.01116, 0.2735, 0.01029, 0.2618, 0.01, 0.25, 0.01029, 0.2382, 0.01116, 0.2265, 0.0126, 0.2148, 0.01461, 0.2032, 0.01719, 0.1917, 0.02033, 0.1803, 0.02403, 0.1691, 0.02827, 0.1582, 0.03304, 0.1474, 0.03834, 0.1369, 0.04415, 0.1266, 0.05045, 0.1167, 0.05723, 0.107, 0.06448, 0.09775, 0.07217, 0.08883, 0.08029, 0.08029, 0.08883, 0.07217, 0.09775, 0.06448, 0.107, 0.05723, 0.1167, 0.05045, 0.1266, 0.04415, 0.1369, 0.03834, 0.1474, 0.03304, 0.1582, 0.02827, 0.1691, 0.02403, 0.1803, 0.02033, 0.1917, 0.01719, 0.2032, 0.01461, 0.2148, 0.0126, 0.2265, 0.01116, 0.2382, 0.01029, 0.25, 0.01, 0.2618, 0.01029, 0.2735, 0.01116, 0.2852, 0.0126, 0.2968, 0.01461, 0.3083, 0.01719, 0.3197, 0.02033, 0.3309, 0.02403, 0.3418, 0.02827, 0.3526, 0.03304, 0.3631, 0.03834, 0.3734, 0.04415, 0.3833, 0.05045, 0.393, 0.05723, 0.4023, 0.06448, 0.4112, 0.07217, 0.4197, 0.08029, 0.4278, 0.08883, 0.4355, 0.09775, 0.4428, 0.107, 0.4496, 0.1167, 0.4559, 0.1266, 0.4617, 0.1369, 0.467, 0.1474, 0.4717, 0.1582, 0.476, 0.1691, 0.4797, 0.1803, 0.4828, 0.1917, 0.4854, 0.2032, 0.4874, 0.2148, 0.4888, 0.2265, 0.4897, 0.2382, 0.49, 0.25, 0.4897, 0.2618, 0.4888, 0.2735, 0.4874, 0.2852, 0.4854, 0.2968, 0.4828, 0.3083, 0.4797, 0.3197, 0.476, 0.3309, 0.4717, 0.3418, 0.467, 0.3526, 0.4617, 0.3631, 0.4559, 0.3734, 0.4496, 0.3833, 0.4428, 0.393, 0.4355, 0.4023, 0.4278, 0.4112, 0.4197, 0.4197, 0.4112, 0.4278, 0.4023, 0.4355, 0.393, 0.4428, 0.3833, 0.4496, 0.3734, 0.4559, 0.3631, 0.4617, 0.3526, 0.467, 0.3418, 0.4717, 0.3309, 0.476, 0.3197, 0.4797, 0.3083, 0.4828, 0.2968, 0.4854, 0.2852, 0.4874, 0.2735, 0.4888, 0.01562, 0.5, 0.01562, 1.0, 0.007812, 1.0, 0.007812, 0.5, 0.007812, 0.5, 0.007812, 1.0, 0.0, 1.0, 0.0, 0.5, 0.75, 0.49, 0.7618, 0.4897, 0.7735, 0.4888, 0.7852, 0.4874, 0.7968, 0.4854, 0.8083, 0.4828, 0.8197, 0.4797, 0.8309, 0.476, 0.8418, 0.4717, 0.8526, 0.467, 0.8631, 0.4617, 0.8734, 0.4559, 0.8833, 0.4496, 0.893, 0.4428, 0.9023, 0.4355, 0.9112, 0.4278, 0.9197, 0.4197, 0.9278, 0.4112, 0.9355, 0.4023, 0.9428, 0.393, 0.9496, 0.3833, 0.9559, 0.3734, 0.9617, 0.3631, 0.967, 0.3526, 0.9717, 0.3418, 0.976, 0.3309, 0.9797, 0.3197, 0.9828, 0.3083, 0.9854, 0.2968, 0.9874, 0.2852, 0.9888, 0.2735, 0.9897, 0.2618, 0.99, 0.25, 0.9897, 0.2382, 0.9888, 0.2265, 0.9874, 0.2148, 0.9854, 0.2032, 0.9828, 0.1917, 0.9797, 0.1803, 0.976, 0.1691, 0.9717, 0.1582, 0.967, 0.1474, 0.9617, 0.1369, 0.9559, 0.1266, 0.9496, 0.1167, 0.9428, 0.107, 0.9355, 0.09775, 0.9278, 0.08883, 0.9197, 0.08029, 0.9112, 0.07217, 0.9023, 0.06448, 0.893, 0.05723, 0.8833, 0.05045, 0.8734, 0.04415, 0.8631, 0.03834, 0.8526, 0.03304, 0.8418, 0.02827, 0.8309, 0.02403, 0.8197, 0.02033, 0.8083, 0.01719, 0.7968, 0.01461, 0.7852, 0.0126, 0.7735, 0.01116, 0.7618, 0.01029, 0.75, 0.01, 0.7382, 0.01029, 0.7265, 0.01116, 0.7148, 0.0126, 0.7032, 0.01461, 0.6917, 0.01719, 0.6803, 0.02033, 0.6691, 0.02403, 0.6582, 0.02827, 0.6474, 0.03304, 0.6369, 0.03834, 0.6266, 0.04415, 0.6167, 0.05045, 0.607, 0.05723, 0.5977, 0.06448, 0.5888, 0.07217, 0.5803, 0.08029, 0.5722, 0.08883, 0.5645, 0.09775, 0.5572, 0.107, 0.5504, 0.1167, 0.5441, 0.1266, 0.5383, 0.1369, 0.533, 0.1474, 0.5283, 0.1582, 0.524, 0.1691, 0.5203, 0.1803, 0.5172, 0.1917, 0.5146, 0.2032, 0.5126, 0.2148, 0.5112, 0.2265, 0.5103, 0.2382, 0.51, 0.25, 0.5103, 0.2618, 0.5112, 0.2735, 0.5126, 0.2852, 0.5146, 0.2968, 0.5172, 0.3083, 0.5203, 0.3197, 0.524, 0.3309, 0.5283, 0.3418, 0.533, 0.3526, 0.5383, 0.3631, 0.5441, 0.3734, 0.5504, 0.3833, 0.5572, 0.393, 0.5645, 0.4023, 0.5722, 0.4112, 0.5803, 0.4197, 0.5888, 0.4278, 0.5977, 0.4355, 0.607, 0.4428, 0.6167, 0.4496, 0.6266, 0.4559, 0.6369, 0.4617, 0.6474, 0.467, 0.6582, 0.4717, 0.6691, 0.476, 0.6803, 0.4797, 0.6917, 0.4828, 0.7032, 0.4854, 0.7148, 0.4874, 0.7265, 0.4888, 0.7382, 0.4897, 0.007812, 0.5, 0.007812, 0.5, 0.0, 0.5, 0.0, 0.5, 0.01562, 0.5, 0.01562, 0.5, 0.007812, 0.5, 0.007812, 0.5, 0.02344, 0.5, 0.02344, 0.5, 0.01562, 0.5, 0.01562, 0.5, 0.03125, 0.5, 0.03125, 0.5, 0.02344, 0.5, 0.02344, 0.5, 0.03906, 0.5, 0.03906, 0.5, 0.03125, 0.5, 0.03125, 0.5, 0.04688, 0.5, 0.04688, 0.5, 0.03906, 0.5, 0.03906, 0.5, 0.05469, 0.5, 0.05469, 0.5, 0.04688, 0.5, 0.04688, 0.5, 0.0625, 0.5, 0.0625, 0.5, 0.05469, 0.5, 0.05469, 0.5, 0.07031, 0.5, 0.07031, 0.5, 0.0625, 0.5, 0.0625, 0.5, 0.07812, 0.5, 0.07812, 0.5, 0.07031, 0.5, 0.07031, 0.5, 0.08594, 0.5, 0.08594, 0.5, 0.07812, 0.5, 0.07812, 0.5, 0.09375, 0.5, 0.09375, 0.5, 0.08594, 0.5, 0.08594, 0.5, 0.1016, 0.5, 0.1016, 0.5, 0.09375, 0.5, 0.09375, 0.5, 0.1094, 0.5, 0.1094, 0.5, 0.1016, 0.5, 0.1016, 0.5, 0.1172, 0.5, 0.1172, 0.5, 0.1094, 0.5, 0.1094, 0.5, 0.125, 0.5, 0.125, 0.5, 0.1172, 0.5, 0.1172, 0.5, 0.1328, 0.5, 0.1328, 0.5, 0.125, 0.5, 0.125, 0.5, 0.1406, 0.5, 0.1406, 0.5, 0.1328, 0.5, 0.1328, 0.5, 0.1484, 0.5, 0.1484, 0.5, 0.1406, 0.5, 0.1406, 0.5, 0.1562, 0.5, 0.1562, 0.5, 0.1484, 0.5, 0.1484, 0.5, 0.1641, 0.5, 0.1641, 0.5, 0.1562, 0.5, 0.1562, 0.5, 0.1719, 0.5, 0.1719, 0.5, 0.1641, 0.5, 0.1641, 0.5, 0.1797, 0.5, 0.1797, 0.5, 0.1719, 0.5, 0.1719, 0.5, 0.1875, 0.5, 0.1875, 0.5, 0.1797, 0.5, 0.1797, 0.5, 0.1953, 0.5, 0.1953, 0.5, 0.1875, 0.5, 0.1875, 0.5, 0.2031, 0.5, 0.2031, 0.5, 0.1953, 0.5, 0.1953, 0.5, 0.2109, 0.5, 0.2109, 0.5, 0.2031, 0.5, 0.2031, 0.5, 0.2188, 0.5, 0.2188, 0.5, 0.2109, 0.5, 0.2109, 0.5, 0.2266, 0.5, 0.2266, 0.5, 0.2188, 0.5, 0.2188, 0.5, 0.2344, 0.5, 0.2344, 0.5, 0.2266, 0.5, 0.2266, 0.5, 0.2422, 0.5, 0.2422, 0.5, 0.2344, 0.5, 0.2344, 0.5, 0.25, 0.5, 0.25, 0.5, 0.2422, 0.5, 0.2422, 0.5, 0.2578, 0.5, 0.2578, 0.5, 0.25, 0.5, 0.25, 0.5, 0.2656, 0.5, 0.2656, 0.5, 0.2578, 0.5, 0.2578, 0.5, 0.2734, 0.5, 0.2734, 0.5, 0.2656, 0.5, 0.2656, 0.5, 0.2812, 0.5, 0.2812, 0.5, 0.2734, 0.5, 0.2734, 0.5, 0.2891, 0.5, 0.2891, 0.5, 0.2812, 0.5, 0.2812, 0.5, 0.2969, 0.5, 0.2969, 0.5, 0.2891, 0.5, 0.2891, 0.5, 0.3047, 0.5, 0.3047, 0.5, 0.2969, 0.5, 0.2969, 0.5, 0.3125, 0.5, 0.3125, 0.5, 0.3047, 0.5, 0.3047, 0.5, 0.3203, 0.5, 0.3203, 0.5, 0.3125, 0.5, 0.3125, 0.5, 0.3281, 0.5, 0.3281, 0.5, 0.3203, 0.5, 0.3203, 0.5, 0.3359, 0.5, 0.3359, 0.5, 0.3281, 0.5, 0.3281, 0.5, 0.3438, 0.5, 0.3438, 0.5, 0.3359, 0.5, 0.3359, 0.5, 0.3516, 0.5, 0.3516, 0.5, 0.3438, 0.5, 0.3438, 0.5, 0.3594, 0.5, 0.3594, 0.5, 0.3516, 0.5, 0.3516, 0.5, 0.3672, 0.5, 0.3672, 0.5, 0.3594, 0.5, 0.3594, 0.5, 0.375, 0.5, 0.375, 0.5, 0.3672, 0.5, 0.3672, 0.5, 0.3828, 0.5, 0.3828, 0.5, 0.375, 0.5, 0.375, 0.5, 0.3906, 0.5, 0.3906, 0.5, 0.3828, 0.5, 0.3828, 0.5, 0.3984, 0.5, 0.3984, 0.5, 0.3906, 0.5, 0.3906, 0.5, 0.4062, 0.5, 0.4062, 0.5, 0.3984, 0.5, 0.3984, 0.5, 0.4141, 0.5, 0.4141, 0.5, 0.4062, 0.5, 0.4062, 0.5, 0.4219, 0.5, 0.4219, 0.5, 0.4141, 0.5, 0.4141, 0.5, 0.4297, 0.5, 0.4297, 0.5, 0.4219, 0.5, 0.4219, 0.5, 0.4375, 0.5, 0.4375, 0.5, 0.4297, 0.5, 0.4297, 0.5, 0.4453, 0.5, 0.4453, 0.5, 0.4375, 0.5, 0.4375, 0.5, 0.4531, 0.5, 0.4531, 0.5, 0.4453, 0.5, 0.4453, 0.5, 0.4609, 0.5, 0.4609, 0.5, 0.4531, 0.5, 0.4531, 0.5, 0.4688, 0.5, 0.4688, 0.5, 0.4609, 0.5, 0.4609, 0.5, 0.4766, 0.5, 0.4766, 0.5, 0.4688, 0.5, 0.4688, 0.5, 0.4844, 0.5, 0.4844, 0.5, 0.4766, 0.5, 0.4766, 0.5, 0.4922, 0.5, 0.4922, 0.5, 0.4844, 0.5, 0.4844, 0.5, 0.5, 0.5, 0.5, 0.5, 0.4922, 0.5, 0.4922, 0.5, 0.5078, 0.5, 0.5078, 0.5, 0.5, 0.5, 0.5, 0.5, 0.5156, 0.5, 0.5156, 0.5, 0.5078, 0.5, 0.5078, 0.5, 0.5234, 0.5, 0.5234, 0.5, 0.5156, 0.5, 0.5156, 0.5, 0.5312, 0.5, 0.5312, 0.5, 0.5234, 0.5, 0.5234, 0.5, 0.5391, 0.5, 0.5391, 0.5, 0.5312, 0.5, 0.5312, 0.5, 0.5469, 0.5, 0.5469, 0.5, 0.5391, 0.5, 0.5391, 0.5, 0.5547, 0.5, 0.5547, 0.5, 0.5469, 0.5, 0.5469, 0.5, 0.5625, 0.5, 0.5625, 0.5, 0.5547, 0.5, 0.5547, 0.5, 0.5703, 0.5, 0.5703, 0.5, 0.5625, 0.5, 0.5625, 0.5, 0.5781, 0.5, 0.5781, 0.5, 0.5703, 0.5, 0.5703, 0.5, 0.5859, 0.5, 0.5859, 0.5, 0.5781, 0.5, 0.5781, 0.5, 0.5938, 0.5, 0.5938, 0.5, 0.5859, 0.5, 0.5859, 0.5, 0.6016, 0.5, 0.6016, 0.5, 0.5938, 0.5, 0.5938, 0.5, 0.6094, 0.5, 0.6094, 0.5, 0.6016, 0.5, 0.6016, 0.5, 0.6172, 0.5, 0.6172, 0.5, 0.6094, 0.5, 0.6094, 0.5, 0.625, 0.5, 0.625, 0.5, 0.6172, 0.5, 0.6172, 0.5, 0.6328, 0.5, 0.6328, 0.5, 0.625, 0.5, 0.625, 0.5, 0.6406, 0.5, 0.6406, 0.5, 0.6328, 0.5, 0.6328, 0.5, 0.6484, 0.5, 0.6484, 0.5, 0.6406, 0.5, 0.6406, 0.5, 0.6562, 0.5, 0.6562, 0.5, 0.6484, 0.5, 0.6484, 0.5, 0.6641, 0.5, 0.6641, 0.5, 0.6562, 0.5, 0.6562, 0.5, 0.6719, 0.5, 0.6719, 0.5, 0.6641, 0.5, 0.6641, 0.5, 0.6797, 0.5, 0.6797, 0.5, 0.6719, 0.5, 0.6719, 0.5, 0.6875, 0.5, 0.6875, 0.5, 0.6797, 0.5, 0.6797, 0.5, 0.6953, 0.5, 0.6953, 0.5, 0.6875, 0.5, 0.6875, 0.5, 0.7031, 0.5, 0.7031, 0.5, 0.6953, 0.5, 0.6953, 0.5, 0.7109, 0.5, 0.7109, 0.5, 0.7031, 0.5, 0.7031, 0.5, 0.7188, 0.5, 0.7188, 0.5, 0.7109, 0.5, 0.7109, 0.5, 0.7266, 0.5, 0.7266, 0.5, 0.7188, 0.5, 0.7188, 0.5, 0.7344, 0.5, 0.7344, 0.5, 0.7266, 0.5, 0.7266, 0.5, 0.7422, 0.5, 0.7422, 0.5, 0.7344, 0.5, 0.7344, 0.5, 0.75, 0.5, 0.75, 0.5, 0.7422, 0.5, 0.7422, 0.5, 0.7578, 0.5, 0.7578, 0.5, 0.75, 0.5, 0.75, 0.5, 0.7656, 0.5, 0.7656, 0.5, 0.7578, 0.5, 0.7578, 0.5, 0.7734, 0.5, 0.7734, 0.5, 0.7656, 0.5, 0.7656, 0.5, 0.7812, 0.5, 0.7813, 0.5, 0.7734, 0.5, 0.7734, 0.5, 0.7891, 0.5, 0.7891, 0.5, 0.7813, 0.5, 0.7812, 0.5, 0.7969, 0.5, 0.7969, 0.5, 0.7891, 0.5, 0.7891, 0.5, 0.8047, 0.5, 0.8047, 0.5, 0.7969, 0.5, 0.7969, 0.5, 0.8125, 0.5, 0.8125, 0.5, 0.8047, 0.5, 0.8047, 0.5, 0.8203, 0.5, 0.8203, 0.5, 0.8125, 0.5, 0.8125, 0.5, 0.8281, 0.5, 0.8281, 0.5, 0.8203, 0.5, 0.8203, 0.5, 0.8359, 0.5, 0.8359, 0.5, 0.8281, 0.5, 0.8281, 0.5, 0.8438, 0.5, 0.8438, 0.5, 0.8359, 0.5, 0.8359, 0.5, 0.8516, 0.5, 0.8516, 0.5, 0.8438, 0.5, 0.8438, 0.5, 0.8594, 0.5, 0.8594, 0.5, 0.8516, 0.5, 0.8516, 0.5, 0.8672, 0.5, 0.8672, 0.5, 0.8594, 0.5, 0.8594, 0.5, 0.875, 0.5, 0.875, 0.5, 0.8672, 0.5, 0.8672, 0.5, 0.8828, 0.5, 0.8828, 0.5, 0.875, 0.5, 0.875, 0.5, 0.8906, 0.5, 0.8906, 0.5, 0.8828, 0.5, 0.8828, 0.5, 0.8984, 0.5, 0.8984, 0.5, 0.8906, 0.5, 0.8906, 0.5, 0.9062, 0.5, 0.9062, 0.5, 0.8984, 0.5, 0.8984, 0.5, 0.9141, 0.5, 0.9141, 0.5, 0.9062, 0.5, 0.9062, 0.5, 0.9219, 0.5, 0.9219, 0.5, 0.9141, 0.5, 0.9141, 0.5, 0.9297, 0.5, 0.9297, 0.5, 0.9219, 0.5, 0.9219, 0.5, 0.9375, 0.5, 0.9375, 0.5, 0.9297, 0.5, 0.9297, 0.5, 0.9453, 0.5, 0.9453, 0.5, 0.9375, 0.5, 0.9375, 0.5, 0.9531, 0.5, 0.9531, 0.5, 0.9453, 0.5, 0.9453, 0.5, 0.9609, 0.5, 0.9609, 0.5, 0.9531, 0.5, 0.9531, 0.5, 0.9688, 0.5, 0.9688, 0.5, 0.9609, 0.5, 0.9609, 0.5, 0.9766, 0.5, 0.9766, 0.5, 0.9688, 0.5, 0.9688, 0.5, 0.9844, 0.5, 0.9844, 0.5, 0.9766, 0.5, 0.9766, 0.5, 0.9922, 0.5, 0.9922, 0.5, 0.9844, 0.5, 0.9844, 0.5, 1.0, 0.5, 1.0, 0.5, 0.9922, 0.5, 0.9922, 0.5])
me_cylinder_002.update()
me_cylinder_003 = bpy.data.meshes.new('Cylinder.003')
me_cylinder_003.from_pydata([(4.908e-10, 0.1169, -1.386e-06), (6.658e-10, 0.14, 0.15), (0.005734, 0.1167, -1.386e-06), (0.006869, 0.1398, 0.15), (0.01145, 0.1163, -1.386e-06), (0.01372, 0.1393, 0.15), (0.01715, 0.1156, -1.386e-06), (0.02054, 0.1385, 0.15), (0.0228, 0.1146, -1.386e-06), (0.02731, 0.1373, 0.15), (0.0284, 0.1134, -1.386e-06), (0.03402, 0.1358, 0.15), (0.03392, 0.1118, -1.386e-06), (0.04064, 0.134, 0.15), (0.03937, 0.11, -1.386e-06), (0.04716, 0.1318, 0.15), (0.04472, 0.108, -1.386e-06), (0.05358, 0.1293, 0.15), (0.04996, 0.1056, -1.386e-06), (0.05986, 0.1266, 0.15), (0.05509, 0.1031, -1.386e-06), (0.066, 0.1235, 0.15), (0.06008, 0.1002, -1.386e-06), (0.07197, 0.1201, 0.15), (0.06492, 0.09717, -1.386e-06), (0.07778, 0.1164, 0.15), (0.06961, 0.09386, -1.386e-06), (0.0834, 0.1124, 0.15), (0.07414, 0.09034, -1.386e-06), (0.08882, 0.1082, 0.15), (0.07848, 0.08659, -1.386e-06), (0.09402, 0.1037, 0.15), (0.08263, 0.08263, -1.386e-06), (0.09899, 0.09899, 0.15), (0.08659, 0.07848, -1.386e-06), (0.1037, 0.09402, 0.15), (0.09034, 0.07414, -1.386e-06), (0.1082, 0.08882, 0.15), (0.09386, 0.06961, -1.386e-06), (0.1124, 0.0834, 0.15), (0.09717, 0.06492, -1.386e-06), (0.1164, 0.07778, 0.15), (0.1002, 0.06008, -1.386e-06), (0.1201, 0.07197, 0.15), (0.1031, 0.05509, -1.386e-06), (0.1235, 0.066, 0.15), (0.1056, 0.04996, -1.386e-06), (0.1266, 0.05986, 0.15), (0.108, 0.04472, -1.386e-06), (0.1293, 0.05358, 0.15), (0.11, 0.03937, -1.386e-06), (0.1318, 0.04716, 0.15), (0.1118, 0.03392, -1.386e-06), (0.134, 0.04064, 0.15), (0.1134, 0.0284, -1.386e-06), (0.1358, 0.03402, 0.15), (0.1146, 0.0228, -1.386e-06), (0.1373, 0.02731, 0.15), (0.1156, 0.01715, -1.386e-06), (0.1385, 0.02054, 0.15), (0.1163, 0.01145, -1.386e-06), (0.1393, 0.01372, 0.15), (0.1167, 0.005734, -1.386e-06), (0.1398, 0.006869, 0.15), (0.1169, -6.444e-09, -1.386e-06), (0.14, -6.752e-09, 0.15), (0.1167, -0.005734, -1.386e-06), (0.1398, -0.006869, 0.15), (0.1163, -0.01145, -1.386e-06), (0.1393, -0.01372, 0.15), (0.1156, -0.01715, -1.386e-06), (0.1385, -0.02054, 0.15), (0.1146, -0.0228, -1.386e-06), (0.1373, -0.02731, 0.15), (0.1134, -0.0284, -1.386e-06), (0.1358, -0.03402, 0.15), (0.1118, -0.03392, -1.386e-06), (0.134, -0.04064, 0.15), (0.11, -0.03937, -1.386e-06), (0.1318, -0.04716, 0.15), (0.108, -0.04472, -1.386e-06), (0.1293, -0.05358, 0.15), (0.1056, -0.04996, -1.386e-06), (0.1266, -0.05986, 0.15), (0.1031, -0.05509, -1.386e-06), (0.1235, -0.066, 0.15), (0.1002, -0.06008, -1.386e-06), (0.1201, -0.07197, 0.15), (0.09717, -0.06492, -1.386e-06), (0.1164, -0.07778, 0.15), (0.09386, -0.06961, -1.386e-06), (0.1124, -0.0834, 0.15), (0.09034, -0.07414, -1.386e-06), (0.1082, -0.08882, 0.15), (0.08659, -0.07848, -1.386e-06), (0.1037, -0.09402, 0.15), (0.08263, -0.08263, -1.386e-06), (0.09899, -0.09899, 0.15), (0.07848, -0.08659, -1.386e-06), (0.09402, -0.1037, 0.15), (0.07414, -0.09034, -1.386e-06), (0.08882, -0.1082, 0.15), (0.06961, -0.09386, -1.386e-06), (0.0834, -0.1124, 0.15), (0.06492, -0.09717, -1.386e-06), (0.07778, -0.1164, 0.15), (0.06008, -0.1002, -1.386e-06), (0.07197, -0.1201, 0.15), (0.05509, -0.1031, -1.386e-06), (0.066, -0.1235, 0.15), (0.04996, -0.1056, -1.386e-06), (0.05986, -0.1266, 0.15), (0.04472, -0.108, -1.386e-06), (0.05358, -0.1293, 0.15), (0.03937, -0.11, -1.386e-06), (0.04716, -0.1318, 0.15), (0.03392, -0.1118, -1.386e-06), (0.04064, -0.134, 0.15), (0.0284, -0.1134, -1.386e-06), (0.03402, -0.1358, 0.15), (0.0228, -0.1146, -1.386e-06), (0.02731, -0.1373, 0.15), (0.01715, -0.1156, -1.386e-06), (0.02054, -0.1385, 0.15), (0.01145, -0.1163, -1.386e-06), (0.01372, -0.1393, 0.15), (0.005734, -0.1167, -1.386e-06), (0.006869, -0.1398, 0.15), (4.908e-10, -0.1169, -1.386e-06), (6.658e-10, -0.14, 0.15), (-0.005734, -0.1167, -1.386e-06), (-0.006869, -0.1398, 0.15), (-0.01145, -0.1163, -1.386e-06), (-0.01372, -0.1393, 0.15), (-0.01715, -0.1156, -1.386e-06), (-0.02054, -0.1385, 0.15), (-0.0228, -0.1146, -1.386e-06), (-0.02731, -0.1373, 0.15), (-0.0284, -0.1134, -1.386e-06), (-0.03402, -0.1358, 0.15), (-0.03392, -0.1118, -1.386e-06), (-0.04064, -0.134, 0.15), (-0.03937, -0.11, -1.386e-06), (-0.04716, -0.1318, 0.15), (-0.04472, -0.108, -1.386e-06), (-0.05358, -0.1293, 0.15), (-0.04996, -0.1056, -1.386e-06), (-0.05986, -0.1266, 0.15), (-0.05509, -0.1031, -1.386e-06), (-0.066, -0.1235, 0.15), (-0.06008, -0.1002, -1.386e-06), (-0.07197, -0.1201, 0.15), (-0.06492, -0.09717, -1.386e-06), (-0.07778, -0.1164, 0.15), (-0.06961, -0.09386, -1.386e-06), (-0.0834, -0.1124, 0.15), (-0.07414, -0.09034, -1.386e-06), (-0.08882, -0.1082, 0.15), (-0.07848, -0.08659, -1.386e-06), (-0.09402, -0.1037, 0.15), (-0.08263, -0.08263, -1.386e-06), (-0.09899, -0.09899, 0.15), (-0.08659, -0.07848, -1.386e-06), (-0.1037, -0.09402, 0.15), (-0.09034, -0.07414, -1.386e-06), (-0.1082, -0.08882, 0.15), (-0.09386, -0.06961, -1.386e-06), (-0.1124, -0.0834, 0.15), (-0.09717, -0.06492, -1.386e-06), (-0.1164, -0.07778, 0.15), (-0.1002, -0.06008, -1.386e-06), (-0.1201, -0.07197, 0.15), (-0.1031, -0.05509, -1.386e-06), (-0.1235, -0.066, 0.15), (-0.1056, -0.04996, -1.386e-06), (-0.1266, -0.05986, 0.15), (-0.108, -0.04472, -1.386e-06), (-0.1293, -0.05358, 0.15), (-0.11, -0.03937, -1.386e-06), (-0.1318, -0.04716, 0.15), (-0.1118, -0.03392, -1.386e-06), (-0.134, -0.04064, 0.15), (-0.1134, -0.0284, -1.386e-06), (-0.1358, -0.03402, 0.15), (-0.1146, -0.0228, -1.386e-06), (-0.1373, -0.02731, 0.15), (-0.1156, -0.01715, -1.386e-06), (-0.1385, -0.02054, 0.15), (-0.1163, -0.01145, -1.386e-06), (-0.1393, -0.01372, 0.15), (-0.1167, -0.005734, -1.386e-06), (-0.1398, -0.006869, 0.15), (-0.1169, -6.444e-09, -1.386e-06), (-0.14, -6.752e-09, 0.15), (-0.1167, 0.005734, -1.386e-06), (-0.1398, 0.006869, 0.15), (-0.1163, 0.01145, -1.386e-06), (-0.1393, 0.01372, 0.15), (-0.1156, 0.01715, -1.386e-06), (-0.1385, 0.02054, 0.15), (-0.1146, 0.0228, -1.386e-06), (-0.1373, 0.02731, 0.15), (-0.1134, 0.0284, -1.386e-06), (-0.1358, 0.03402, 0.15), (-0.1118, 0.03392, -1.386e-06), (-0.134, 0.04064, 0.15), (-0.11, 0.03937, -1.386e-06), (-0.1318, 0.04716, 0.15), (-0.108, 0.04472, -1.386e-06), (-0.1293, 0.05358, 0.15), (-0.1056, 0.04996, -1.386e-06), (-0.1266, 0.05986, 0.15), (-0.1031, 0.05509, -1.386e-06), (-0.1235, 0.066, 0.15), (-0.1002, 0.06008, -1.386e-06), (-0.1201, 0.07197, 0.15), (-0.09717, 0.06492, -1.386e-06), (-0.1164, 0.07778, 0.15), (-0.09386, 0.06961, -1.386e-06), (-0.1124, 0.0834, 0.15), (-0.09034, 0.07414, -1.386e-06), (-0.1082, 0.08882, 0.15), (-0.08659, 0.07848, -1.386e-06), (-0.1037, 0.09402, 0.15), (-0.08263, 0.08263, -1.386e-06), (-0.09899, 0.09899, 0.15), (-0.07848, 0.08659, -1.386e-06), (-0.09402, 0.1037, 0.15), (-0.07414, 0.09034, -1.386e-06), (-0.08882, 0.1082, 0.15), (-0.06961, 0.09386, -1.386e-06), (-0.0834, 0.1124, 0.15), (-0.06492, 0.09717, -1.386e-06), (-0.07778, 0.1164, 0.15), (-0.06008, 0.1002, -1.386e-06), (-0.07197, 0.1201, 0.15), (-0.05509, 0.1031, -1.386e-06), (-0.066, 0.1235, 0.15), (-0.04996, 0.1056, -1.386e-06), (-0.05986, 0.1266, 0.15), (-0.04472, 0.108, -1.386e-06), (-0.05358, 0.1293, 0.15), (-0.03937, 0.11, -1.386e-06), (-0.04716, 0.1318, 0.15), (-0.03392, 0.1118, -1.386e-06), (-0.04064, 0.134, 0.15), (-0.0284, 0.1134, -1.386e-06), (-0.03402, 0.1358, 0.15), (-0.0228, 0.1146, -1.386e-06), (-0.02731, 0.1373, 0.15), (-0.01715, 0.1156, -1.386e-06), (-0.02054, 0.1385, 0.15), (-0.01145, 0.1163, -1.386e-06), (-0.01372, 0.1393, 0.15), (-0.005734, 0.1167, -1.386e-06), (-0.006869, 0.1398, 0.15), (5.721e-10, 0.1276, 0.009999), (0.006262, 0.1275, 0.009999), (0.01251, 0.127, 0.009999), (0.01873, 0.1262, 0.009999), (0.0249, 0.1252, 0.009999), (0.03101, 0.1238, 0.009999), (0.03705, 0.1221, 0.009999), (0.04299, 0.1202, 0.009999), (0.04884, 0.1179, 0.009999), (0.05457, 0.1154, 0.009999), (0.06016, 0.1126, 0.009999), (0.06561, 0.1095, 0.009999), (0.0709, 0.1061, 0.009999), (0.07602, 0.1025, 0.009999), (0.08096, 0.09865, 0.009999), (0.08571, 0.09456, 0.009999), (0.09024, 0.09024, 0.009999), (0.09456, 0.08571, 0.009999), (0.09865, 0.08096, 0.009999), (0.1025, 0.07602, 0.009999), (0.1061, 0.0709, 0.009999), (0.1095, 0.06561, 0.009999), (0.1126, 0.06016, 0.009999), (0.1154, 0.05457, 0.009999), (0.1179, 0.04884, 0.009999), (0.1202, 0.04299, 0.009999), (0.1221, 0.03705, 0.009999), (0.1238, 0.03101, 0.009999), (0.1252, 0.0249, 0.009999), (0.1262, 0.01873, 0.009999), (0.127, 0.01251, 0.009999), (0.1275, 0.006262, 0.009999), (0.1276, -6.587e-09, 0.009999), (0.1275, -0.006262, 0.009999), (0.127, -0.01251, 0.009999), (0.1262, -0.01873, 0.009999), (0.1252, -0.0249, 0.009999), (0.1238, -0.03101, 0.009999), (0.1221, -0.03705, 0.009999), (0.1202, -0.04299, 0.009999), (0.1179, -0.04884, 0.009999), (0.1154, -0.05457, 0.009999), (0.1126, -0.06016, 0.009999), (0.1095, -0.06561, 0.009999), (0.1061, -0.0709, 0.009999), (0.1025, -0.07602, 0.009999), (0.09865, -0.08096, 0.009999), (0.09456, -0.08571, 0.009999), (0.09024, -0.09024, 0.009999), (0.08571, -0.09456, 0.009999), (0.08096, -0.09865, 0.009999), (0.07602, -0.1025, 0.009999), (0.0709, -0.1061, 0.009999), (0.06561, -0.1095, 0.009999), (0.06016, -0.1126, 0.009999), (0.05457, -0.1154, 0.009999), (0.04884, -0.1179, 0.009999), (0.04299, -0.1202, 0.009999), (0.03705, -0.1221, 0.009999), (0.03101, -0.1238, 0.009999), (0.0249, -0.1252, 0.009999), (0.01873, -0.1262, 0.009999), (0.01251, -0.127, 0.009999), (0.006262, -0.1275, 0.009999), (5.721e-10, -0.1276, 0.009999), (-0.006262, -0.1275, 0.009999), (-0.01251, -0.127, 0.009999), (-0.01873, -0.1262, 0.009999), (-0.0249, -0.1252, 0.009999), (-0.03101, -0.1238, 0.009999), (-0.03705, -0.1221, 0.009999), (-0.04299, -0.1202, 0.009999), (-0.04884, -0.1179, 0.009999), (-0.05457, -0.1154, 0.009999), (-0.06016, -0.1126, 0.009999), (-0.06561, -0.1095, 0.009999), (-0.0709, -0.1061, 0.009999), (-0.07602, -0.1025, 0.009999), (-0.08096, -0.09865, 0.009999), (-0.08571, -0.09456, 0.009999), (-0.09024, -0.09024, 0.009999), (-0.09456, -0.08571, 0.009999), (-0.09865, -0.08096, 0.009999), (-0.1025, -0.07602, 0.009999), (-0.1061, -0.0709, 0.009999), (-0.1095, -0.06561, 0.009999), (-0.1126, -0.06016, 0.009999), (-0.1154, -0.05457, 0.009999), (-0.1179, -0.04884, 0.009999), (-0.1202, -0.04299, 0.009999), (-0.1221, -0.03705, 0.009999), (-0.1238, -0.03101, 0.009999), (-0.1252, -0.0249, 0.009999), (-0.1262, -0.01873, 0.009999), (-0.127, -0.01251, 0.009999), (-0.1275, -0.006262, 0.009999), (-0.1276, -6.587e-09, 0.009999), (-0.1275, 0.006262, 0.009999), (-0.127, 0.01251, 0.009999), (-0.1262, 0.01873, 0.009999), (-0.1252, 0.0249, 0.009999), (-0.1238, 0.03101, 0.009999), (-0.1221, 0.03705, 0.009999), (-0.1202, 0.04299, 0.009999), (-0.1179, 0.04884, 0.009999), (-0.1154, 0.05457, 0.009999), (-0.1126, 0.06016, 0.009999), (-0.1095, 0.06561, 0.009999), (-0.1061, 0.0709, 0.009999), (-0.1025, 0.07602, 0.009999), (-0.09865, 0.08096, 0.009999), (-0.09456, 0.08571, 0.009999), (-0.09024, 0.09024, 0.009999), (-0.08571, 0.09456, 0.009999), (-0.08096, 0.09865, 0.009999), (-0.07602, 0.1025, 0.009999), (-0.0709, 0.1061, 0.009999), (-0.06561, 0.1095, 0.009999), (-0.06016, 0.1126, 0.009999), (-0.05457, 0.1154, 0.009999), (-0.04884, 0.1179, 0.009999), (-0.04299, 0.1202, 0.009999), (-0.03705, 0.1221, 0.009999), (-0.03101, 0.1238, 0.009999), (-0.0249, 0.1252, 0.009999), (-0.01873, 0.1262, 0.009999), (-0.01251, 0.127, 0.009999), (-0.006262, 0.1275, 0.009999)], [], [(256, 1, 3, 257), (257, 3, 5, 258), (258, 5, 7, 259), (259, 7, 9, 260), (260, 9, 11, 261), (261, 11, 13, 262), (262, 13, 15, 263), (263, 15, 17, 264), (264, 17, 19, 265), (265, 19, 21, 266), (266, 21, 23, 267), (267, 23, 25, 268), (268, 25, 27, 269), (269, 27, 29, 270), (270, 29, 31, 271), (271, 31, 33, 272), (272, 33, 35, 273), (273, 35, 37, 274), (274, 37, 39, 275), (275, 39, 41, 276), (276, 41, 43, 277), (277, 43, 45, 278), (278, 45, 47, 279), (279, 47, 49, 280), (280, 49, 51, 281), (281, 51, 53, 282), (282, 53, 55, 283), (283, 55, 57, 284), (284, 57, 59, 285), (285, 59, 61, 286), (286, 61, 63, 287), (287, 63, 65, 288), (288, 65, 67, 289), (289, 67, 69, 290), (290, 69, 71, 291), (291, 71, 73, 292), (292, 73, 75, 293), (293, 75, 77, 294), (294, 77, 79, 295), (295, 79, 81, 296), (296, 81, 83, 297), (297, 83, 85, 298), (298, 85, 87, 299), (299, 87, 89, 300), (300, 89, 91, 301), (301, 91, 93, 302), (302, 93, 95, 303), (303, 95, 97, 304), (304, 97, 99, 305), (305, 99, 101, 306), (306, 101, 103, 307), (307, 103, 105, 308), (308, 105, 107, 309), (309, 107, 109, 310), (310, 109, 111, 311), (311, 111, 113, 312), (312, 113, 115, 313), (313, 115, 117, 314), (314, 117, 119, 315), (315, 119, 121, 316), (316, 121, 123, 317), (317, 123, 125, 318), (318, 125, 127, 319), (319, 127, 129, 320), (320, 129, 131, 321), (321, 131, 133, 322), (322, 133, 135, 323), (323, 135, 137, 324), (324, 137, 139, 325), (325, 139, 141, 326), (326, 141, 143, 327), (327, 143, 145, 328), (328, 145, 147, 329), (329, 147, 149, 330), (330, 149, 151, 331), (331, 151, 153, 332), (332, 153, 155, 333), (333, 155, 157, 334), (334, 157, 159, 335), (335, 159, 161, 336), (336, 161, 163, 337), (337, 163, 165, 338), (338, 165, 167, 339), (339, 167, 169, 340), (340, 169, 171, 341), (341, 171, 173, 342), (342, 173, 175, 343), (343, 175, 177, 344), (344, 177, 179, 345), (345, 179, 181, 346), (346, 181, 183, 347), (347, 183, 185, 348), (348, 185, 187, 349), (349, 187, 189, 350), (350, 189, 191, 351), (351, 191, 193, 352), (352, 193, 195, 353), (353, 195, 197, 354), (354, 197, 199, 355), (355, 199, 201, 356), (356, 201, 203, 357), (357, 203, 205, 358), (358, 205, 207, 359), (359, 207, 209, 360), (360, 209, 211, 361), (361, 211, 213, 362), (362, 213, 215, 363), (363, 215, 217, 364), (364, 217, 219, 365), (365, 219, 221, 366), (366, 221, 223, 367), (367, 223, 225, 368), (368, 225, 227, 369), (369, 227, 229, 370), (370, 229, 231, 371), (371, 231, 233, 372), (372, 233, 235, 373), (373, 235, 237, 374), (374, 237, 239, 375), (375, 239, 241, 376), (376, 241, 243, 377), (377, 243, 245, 378), (378, 245, 247, 379), (379, 247, 249, 380), (380, 249, 251, 381), (381, 251, 253, 382), (3, 1, 255, 253, 251, 249, 247, 245, 243, 241, 239, 237, 235, 233, 231, 229, 227, 225, 223, 221, 219, 217, 215, 213, 211, 209, 207, 205, 203, 201, 199, 197, 195, 193, 191, 189, 187, 185, 183, 181, 179, 177, 175, 173, 171, 169, 167, 165, 163, 161, 159, 157, 155, 153, 151, 149, 147, 145, 143, 141, 139, 137, 135, 133, 131, 129, 127, 125, 123, 121, 119, 117, 115, 113, 111, 109, 107, 105, 103, 101, 99, 97, 95, 93, 91, 89, 87, 85, 83, 81, 79, 77, 75, 73, 71, 69, 67, 65, 63, 61, 59, 57, 55, 53, 51, 49, 47, 45, 43, 41, 39, 37, 35, 33, 31, 29, 27, 25, 23, 21, 19, 17, 15, 13, 11, 9, 7, 5), (382, 253, 255, 383), (383, 255, 1, 256), (0, 2, 4, 6, 8, 10, 12, 14, 16, 18, 20, 22, 24, 26, 28, 30, 32, 34, 36, 38, 40, 42, 44, 46, 48, 50, 52, 54, 56, 58, 60, 62, 64, 66, 68, 70, 72, 74, 76, 78, 80, 82, 84, 86, 88, 90, 92, 94, 96, 98, 100, 102, 104, 106, 108, 110, 112, 114, 116, 118, 120, 122, 124, 126, 128, 130, 132, 134, 136, 138, 140, 142, 144, 146, 148, 150, 152, 154, 156, 158, 160, 162, 164, 166, 168, 170, 172, 174, 176, 178, 180, 182, 184, 186, 188, 190, 192, 194, 196, 198, 200, 202, 204, 206, 208, 210, 212, 214, 216, 218, 220, 222, 224, 226, 228, 230, 232, 234, 236, 238, 240, 242, 244, 246, 248, 250, 252, 254), (254, 383, 256, 0), (252, 382, 383, 254), (250, 381, 382, 252), (248, 380, 381, 250), (246, 379, 380, 248), (244, 378, 379, 246), (242, 377, 378, 244), (240, 376, 377, 242), (238, 375, 376, 240), (236, 374, 375, 238), (234, 373, 374, 236), (232, 372, 373, 234), (230, 371, 372, 232), (228, 370, 371, 230), (226, 369, 370, 228), (224, 368, 369, 226), (222, 367, 368, 224), (220, 366, 367, 222), (218, 365, 366, 220), (216, 364, 365, 218), (214, 363, 364, 216), (212, 362, 363, 214), (210, 361, 362, 212), (208, 360, 361, 210), (206, 359, 360, 208), (204, 358, 359, 206), (202, 357, 358, 204), (200, 356, 357, 202), (198, 355, 356, 200), (196, 354, 355, 198), (194, 353, 354, 196), (192, 352, 353, 194), (190, 351, 352, 192), (188, 350, 351, 190), (186, 349, 350, 188), (184, 348, 349, 186), (182, 347, 348, 184), (180, 346, 347, 182), (178, 345, 346, 180), (176, 344, 345, 178), (174, 343, 344, 176), (172, 342, 343, 174), (170, 341, 342, 172), (168, 340, 341, 170), (166, 339, 340, 168), (164, 338, 339, 166), (162, 337, 338, 164), (160, 336, 337, 162), (158, 335, 336, 160), (156, 334, 335, 158), (154, 333, 334, 156), (152, 332, 333, 154), (150, 331, 332, 152), (148, 330, 331, 150), (146, 329, 330, 148), (144, 328, 329, 146), (142, 327, 328, 144), (140, 326, 327, 142), (138, 325, 326, 140), (136, 324, 325, 138), (134, 323, 324, 136), (132, 322, 323, 134), (130, 321, 322, 132), (128, 320, 321, 130), (126, 319, 320, 128), (124, 318, 319, 126), (122, 317, 318, 124), (120, 316, 317, 122), (118, 315, 316, 120), (116, 314, 315, 118), (114, 313, 314, 116), (112, 312, 313, 114), (110, 311, 312, 112), (108, 310, 311, 110), (106, 309, 310, 108), (104, 308, 309, 106), (102, 307, 308, 104), (100, 306, 307, 102), (98, 305, 306, 100), (96, 304, 305, 98), (94, 303, 304, 96), (92, 302, 303, 94), (90, 301, 302, 92), (88, 300, 301, 90), (86, 299, 300, 88), (84, 298, 299, 86), (82, 297, 298, 84), (80, 296, 297, 82), (78, 295, 296, 80), (76, 294, 295, 78), (74, 293, 294, 76), (72, 292, 293, 74), (70, 291, 292, 72), (68, 290, 291, 70), (66, 289, 290, 68), (64, 288, 289, 66), (62, 287, 288, 64), (60, 286, 287, 62), (58, 285, 286, 60), (56, 284, 285, 58), (54, 283, 284, 56), (52, 282, 283, 54), (50, 281, 282, 52), (48, 280, 281, 50), (46, 279, 280, 48), (44, 278, 279, 46), (42, 277, 278, 44), (40, 276, 277, 42), (38, 275, 276, 40), (36, 274, 275, 38), (34, 273, 274, 36), (32, 272, 273, 34), (30, 271, 272, 32), (28, 270, 271, 30), (26, 269, 270, 28), (24, 268, 269, 26), (22, 267, 268, 24), (20, 266, 267, 22), (18, 265, 266, 20), (16, 264, 265, 18), (14, 263, 264, 16), (12, 262, 263, 14), (10, 261, 262, 12), (8, 260, 261, 10), (6, 259, 260, 8), (4, 258, 259, 6), (2, 257, 258, 4), (0, 256, 257, 2)])
me_cylinder_003.polygons.foreach_set('use_smooth', [True] * 258)
_uv = me_cylinder_003.uv_layers.new(name='UVMap')
_uv.uv.foreach_set('vector', [1.0, 0.5, 1.0, 1.0, 0.9922, 1.0, 0.9922, 0.5, 0.9922, 0.5, 0.9922, 1.0, 0.9844, 1.0, 0.9844, 0.5, 0.9844, 0.5, 0.9844, 1.0, 0.9766, 1.0, 0.9766, 0.5, 0.9766, 0.5, 0.9766, 1.0, 0.9688, 1.0, 0.9688, 0.5, 0.9688, 0.5, 0.9688, 1.0, 0.9609, 1.0, 0.9609, 0.5, 0.9609, 0.5, 0.9609, 1.0, 0.9531, 1.0, 0.9531, 0.5, 0.9531, 0.5, 0.9531, 1.0, 0.9453, 1.0, 0.9453, 0.5, 0.9453, 0.5, 0.9453, 1.0, 0.9375, 1.0, 0.9375, 0.5, 0.9375, 0.5, 0.9375, 1.0, 0.9297, 1.0, 0.9297, 0.5, 0.9297, 0.5, 0.9297, 1.0, 0.9219, 1.0, 0.9219, 0.5, 0.9219, 0.5, 0.9219, 1.0, 0.9141, 1.0, 0.9141, 0.5, 0.9141, 0.5, 0.9141, 1.0, 0.9062, 1.0, 0.9062, 0.5, 0.9062, 0.5, 0.9062, 1.0, 0.8984, 1.0, 0.8984, 0.5, 0.8984, 0.5, 0.8984, 1.0, 0.8906, 1.0, 0.8906, 0.5, 0.8906, 0.5, 0.8906, 1.0, 0.8828, 1.0, 0.8828, 0.5, 0.8828, 0.5, 0.8828, 1.0, 0.875, 1.0, 0.875, 0.5, 0.875, 0.5, 0.875, 1.0, 0.8672, 1.0, 0.8672, 0.5, 0.8672, 0.5, 0.8672, 1.0, 0.8594, 1.0, 0.8594, 0.5, 0.8594, 0.5, 0.8594, 1.0, 0.8516, 1.0, 0.8516, 0.5, 0.8516, 0.5, 0.8516, 1.0, 0.8438, 1.0, 0.8438, 0.5, 0.8438, 0.5, 0.8438, 1.0, 0.8359, 1.0, 0.8359, 0.5, 0.8359, 0.5, 0.8359, 1.0, 0.8281, 1.0, 0.8281, 0.5, 0.8281, 0.5, 0.8281, 1.0, 0.8203, 1.0, 0.8203, 0.5, 0.8203, 0.5, 0.8203, 1.0, 0.8125, 1.0, 0.8125, 0.5, 0.8125, 0.5, 0.8125, 1.0, 0.8047, 1.0, 0.8047, 0.5, 0.8047, 0.5, 0.8047, 1.0, 0.7969, 1.0, 0.7969, 0.5, 0.7969, 0.5, 0.7969, 1.0, 0.7891, 1.0, 0.7891, 0.5, 0.7891, 0.5, 0.7891, 1.0, 0.7812, 1.0, 0.7813, 0.5, 0.7813, 0.5, 0.7812, 1.0, 0.7734, 1.0, 0.7734, 0.5, 0.7734, 0.5, 0.7734, 1.0, 0.7656, 1.0, 0.7656, 0.5, 0.7656, 0.5, 0.7656, 1.0, 0.7578, 1.0, 0.7578, 0.5, 0.7578, 0.5, 0.7578, 1.0, 0.75, 1.0, 0.75, 0.5, 0.75, 0.5, 0.75, 1.0, 0.7422, 1.0, 0.7422, 0.5, 0.7422, 0.5, 0.7422, 1.0, 0.7344, 1.0, 0.7344, 0.5, 0.7344, 0.5, 0.7344, 1.0, 0.7266, 1.0, 0.7266, 0.5, 0.7266, 0.5, 0.7266, 1.0, 0.7188, 1.0, 0.7188, 0.5, 0.7188, 0.5, 0.7188, 1.0, 0.7109, 1.0, 0.7109, 0.5, 0.7109, 0.5, 0.7109, 1.0, 0.7031, 1.0, 0.7031, 0.5, 0.7031, 0.5, 0.7031, 1.0, 0.6953, 1.0, 0.6953, 0.5, 0.6953, 0.5, 0.6953, 1.0, 0.6875, 1.0, 0.6875, 0.5, 0.6875, 0.5, 0.6875, 1.0, 0.6797, 1.0, 0.6797, 0.5, 0.6797, 0.5, 0.6797, 1.0, 0.6719, 1.0, 0.6719, 0.5, 0.6719, 0.5, 0.6719, 1.0, 0.6641, 1.0, 0.6641, 0.5, 0.6641, 0.5, 0.6641, 1.0, 0.6562, 1.0, 0.6562, 0.5, 0.6562, 0.5, 0.6562, 1.0, 0.6484, 1.0, 0.6484, 0.5, 0.6484, 0.5, 0.6484, 1.0, 0.6406, 1.0, 0.6406, 0.5, 0.6406, 0.5, 0.6406, 1.0, 0.6328, 1.0, 0.6328, 0.5, 0.6328, 0.5, 0.6328, 1.0, 0.625, 1.0, 0.625, 0.5, 0.625, 0.5, 0.625, 1.0, 0.6172, 1.0, 0.6172, 0.5, 0.6172, 0.5, 0.6172, 1.0, 0.6094, 1.0, 0.6094, 0.5, 0.6094, 0.5, 0.6094, 1.0, 0.6016, 1.0, 0.6016, 0.5, 0.6016, 0.5, 0.6016, 1.0, 0.5938, 1.0, 0.5938, 0.5, 0.5938, 0.5, 0.5938, 1.0, 0.5859, 1.0, 0.5859, 0.5, 0.5859, 0.5, 0.5859, 1.0, 0.5781, 1.0, 0.5781, 0.5, 0.5781, 0.5, 0.5781, 1.0, 0.5703, 1.0, 0.5703, 0.5, 0.5703, 0.5, 0.5703, 1.0, 0.5625, 1.0, 0.5625, 0.5, 0.5625, 0.5, 0.5625, 1.0, 0.5547, 1.0, 0.5547, 0.5, 0.5547, 0.5, 0.5547, 1.0, 0.5469, 1.0, 0.5469, 0.5, 0.5469, 0.5, 0.5469, 1.0, 0.5391, 1.0, 0.5391, 0.5, 0.5391, 0.5, 0.5391, 1.0, 0.5312, 1.0, 0.5312, 0.5, 0.5312, 0.5, 0.5312, 1.0, 0.5234, 1.0, 0.5234, 0.5, 0.5234, 0.5, 0.5234, 1.0, 0.5156, 1.0, 0.5156, 0.5, 0.5156, 0.5, 0.5156, 1.0, 0.5078, 1.0, 0.5078, 0.5, 0.5078, 0.5, 0.5078, 1.0, 0.5, 1.0, 0.5, 0.5, 0.5, 0.5, 0.5, 1.0, 0.4922, 1.0, 0.4922, 0.5, 0.4922, 0.5, 0.4922, 1.0, 0.4844, 1.0, 0.4844, 0.5, 0.4844, 0.5, 0.4844, 1.0, 0.4766, 1.0, 0.4766, 0.5, 0.4766, 0.5, 0.4766, 1.0, 0.4688, 1.0, 0.4688, 0.5, 0.4688, 0.5, 0.4688, 1.0, 0.4609, 1.0, 0.4609, 0.5, 0.4609, 0.5, 0.4609, 1.0, 0.4531, 1.0, 0.4531, 0.5, 0.4531, 0.5, 0.4531, 1.0, 0.4453, 1.0, 0.4453, 0.5, 0.4453, 0.5, 0.4453, 1.0, 0.4375, 1.0, 0.4375, 0.5, 0.4375, 0.5, 0.4375, 1.0, 0.4297, 1.0, 0.4297, 0.5, 0.4297, 0.5, 0.4297, 1.0, 0.4219, 1.0, 0.4219, 0.5, 0.4219, 0.5, 0.4219, 1.0, 0.4141, 1.0, 0.4141, 0.5, 0.4141, 0.5, 0.4141, 1.0, 0.4062, 1.0, 0.4062, 0.5, 0.4062, 0.5, 0.4062, 1.0, 0.3984, 1.0, 0.3984, 0.5, 0.3984, 0.5, 0.3984, 1.0, 0.3906, 1.0, 0.3906, 0.5, 0.3906, 0.5, 0.3906, 1.0, 0.3828, 1.0, 0.3828, 0.5, 0.3828, 0.5, 0.3828, 1.0, 0.375, 1.0, 0.375, 0.5, 0.375, 0.5, 0.375, 1.0, 0.3672, 1.0, 0.3672, 0.5, 0.3672, 0.5, 0.3672, 1.0, 0.3594, 1.0, 0.3594, 0.5, 0.3594, 0.5, 0.3594, 1.0, 0.3516, 1.0, 0.3516, 0.5, 0.3516, 0.5, 0.3516, 1.0, 0.3438, 1.0, 0.3438, 0.5, 0.3438, 0.5, 0.3438, 1.0, 0.3359, 1.0, 0.3359, 0.5, 0.3359, 0.5, 0.3359, 1.0, 0.3281, 1.0, 0.3281, 0.5, 0.3281, 0.5, 0.3281, 1.0, 0.3203, 1.0, 0.3203, 0.5, 0.3203, 0.5, 0.3203, 1.0, 0.3125, 1.0, 0.3125, 0.5, 0.3125, 0.5, 0.3125, 1.0, 0.3047, 1.0, 0.3047, 0.5, 0.3047, 0.5, 0.3047, 1.0, 0.2969, 1.0, 0.2969, 0.5, 0.2969, 0.5, 0.2969, 1.0, 0.2891, 1.0, 0.2891, 0.5, 0.2891, 0.5, 0.2891, 1.0, 0.2812, 1.0, 0.2812, 0.5, 0.2812, 0.5, 0.2812, 1.0, 0.2734, 1.0, 0.2734, 0.5, 0.2734, 0.5, 0.2734, 1.0, 0.2656, 1.0, 0.2656, 0.5, 0.2656, 0.5, 0.2656, 1.0, 0.2578, 1.0, 0.2578, 0.5, 0.2578, 0.5, 0.2578, 1.0, 0.25, 1.0, 0.25, 0.5, 0.25, 0.5, 0.25, 1.0, 0.2422, 1.0, 0.2422, 0.5, 0.2422, 0.5, 0.2422, 1.0, 0.2344, 1.0, 0.2344, 0.5, 0.2344, 0.5, 0.2344, 1.0, 0.2266, 1.0, 0.2266, 0.5, 0.2266, 0.5, 0.2266, 1.0, 0.2188, 1.0, 0.2188, 0.5, 0.2188, 0.5, 0.2188, 1.0, 0.2109, 1.0, 0.2109, 0.5, 0.2109, 0.5, 0.2109, 1.0, 0.2031, 1.0, 0.2031, 0.5, 0.2031, 0.5, 0.2031, 1.0, 0.1953, 1.0, 0.1953, 0.5, 0.1953, 0.5, 0.1953, 1.0, 0.1875, 1.0, 0.1875, 0.5, 0.1875, 0.5, 0.1875, 1.0, 0.1797, 1.0, 0.1797, 0.5, 0.1797, 0.5, 0.1797, 1.0, 0.1719, 1.0, 0.1719, 0.5, 0.1719, 0.5, 0.1719, 1.0, 0.1641, 1.0, 0.1641, 0.5, 0.1641, 0.5, 0.1641, 1.0, 0.1562, 1.0, 0.1562, 0.5, 0.1562, 0.5, 0.1562, 1.0, 0.1484, 1.0, 0.1484, 0.5, 0.1484, 0.5, 0.1484, 1.0, 0.1406, 1.0, 0.1406, 0.5, 0.1406, 0.5, 0.1406, 1.0, 0.1328, 1.0, 0.1328, 0.5, 0.1328, 0.5, 0.1328, 1.0, 0.125, 1.0, 0.125, 0.5, 0.125, 0.5, 0.125, 1.0, 0.1172, 1.0, 0.1172, 0.5, 0.1172, 0.5, 0.1172, 1.0, 0.1094, 1.0, 0.1094, 0.5, 0.1094, 0.5, 0.1094, 1.0, 0.1016, 1.0, 0.1016, 0.5, 0.1016, 0.5, 0.1016, 1.0, 0.09375, 1.0, 0.09375, 0.5, 0.09375, 0.5, 0.09375, 1.0, 0.08594, 1.0, 0.08594, 0.5, 0.08594, 0.5, 0.08594, 1.0, 0.07812, 1.0, 0.07812, 0.5, 0.07812, 0.5, 0.07812, 1.0, 0.07031, 1.0, 0.07031, 0.5, 0.07031, 0.5, 0.07031, 1.0, 0.0625, 1.0, 0.0625, 0.5, 0.0625, 0.5, 0.0625, 1.0, 0.05469, 1.0, 0.05469, 0.5, 0.05469, 0.5, 0.05469, 1.0, 0.04688, 1.0, 0.04688, 0.5, 0.04688, 0.5, 0.04688, 1.0, 0.03906, 1.0, 0.03906, 0.5, 0.03906, 0.5, 0.03906, 1.0, 0.03125, 1.0, 0.03125, 0.5, 0.03125, 0.5, 0.03125, 1.0, 0.02344, 1.0, 0.02344, 0.5, 0.02344, 0.5, 0.02344, 1.0, 0.01562, 1.0, 0.01562, 0.5, 0.2618, 0.4897, 0.25, 0.49, 0.2382, 0.4897, 0.2265, 0.4888, 0.2148, 0.4874, 0.2032, 0.4854, 0.1917, 0.4828, 0.1803, 0.4797, 0.1691, 0.476, 0.1582, 0.4717, 0.1474, 0.467, 0.1369, 0.4617, 0.1266, 0.4559, 0.1167, 0.4496, 0.107, 0.4428, 0.09775, 0.4355, 0.08883, 0.4278, 0.08029, 0.4197, 0.07217, 0.4112, 0.06448, 0.4023, 0.05723, 0.393, 0.05045, 0.3833, 0.04415, 0.3734, 0.03834, 0.3631, 0.03304, 0.3526, 0.02827, 0.3418, 0.02403, 0.3309, 0.02033, 0.3197, 0.01719, 0.3083, 0.01461, 0.2968, 0.0126, 0.2852, 0.01116, 0.2735, 0.01029, 0.2618, 0.01, 0.25, 0.01029, 0.2382, 0.01116, 0.2265, 0.0126, 0.2148, 0.01461, 0.2032, 0.01719, 0.1917, 0.02033, 0.1803, 0.02403, 0.1691, 0.02827, 0.1582, 0.03304, 0.1474, 0.03834, 0.1369, 0.04415, 0.1266, 0.05045, 0.1167, 0.05723, 0.107, 0.06448, 0.09775, 0.07217, 0.08883, 0.08029, 0.08029, 0.08883, 0.07217, 0.09775, 0.06448, 0.107, 0.05723, 0.1167, 0.05045, 0.1266, 0.04415, 0.1369, 0.03834, 0.1474, 0.03304, 0.1582, 0.02827, 0.1691, 0.02403, 0.1803, 0.02033, 0.1917, 0.01719, 0.2032, 0.01461, 0.2148, 0.0126, 0.2265, 0.01116, 0.2382, 0.01029, 0.25, 0.01, 0.2618, 0.01029, 0.2735, 0.01116, 0.2852, 0.0126, 0.2968, 0.01461, 0.3083, 0.01719, 0.3197, 0.02033, 0.3309, 0.02403, 0.3418, 0.02827, 0.3526, 0.03304, 0.3631, 0.03834, 0.3734, 0.04415, 0.3833, 0.05045, 0.393, 0.05723, 0.4023, 0.06448, 0.4112, 0.07217, 0.4197, 0.08029, 0.4278, 0.08883, 0.4355, 0.09775, 0.4428, 0.107, 0.4496, 0.1167, 0.4559, 0.1266, 0.4617, 0.1369, 0.467, 0.1474, 0.4717, 0.1582, 0.476, 0.1691, 0.4797, 0.1803, 0.4828, 0.1917, 0.4854, 0.2032, 0.4874, 0.2148, 0.4888, 0.2265, 0.4897, 0.2382, 0.49, 0.25, 0.4897, 0.2618, 0.4888, 0.2735, 0.4874, 0.2852, 0.4854, 0.2968, 0.4828, 0.3083, 0.4797, 0.3197, 0.476, 0.3309, 0.4717, 0.3418, 0.467, 0.3526, 0.4617, 0.3631, 0.4559, 0.3734, 0.4496, 0.3833, 0.4428, 0.393, 0.4355, 0.4023, 0.4278, 0.4112, 0.4197, 0.4197, 0.4112, 0.4278, 0.4023, 0.4355, 0.393, 0.4428, 0.3833, 0.4496, 0.3734, 0.4559, 0.3631, 0.4617, 0.3526, 0.467, 0.3418, 0.4717, 0.3309, 0.476, 0.3197, 0.4797, 0.3083, 0.4828, 0.2968, 0.4854, 0.2852, 0.4874, 0.2735, 0.4888, 0.01562, 0.5, 0.01562, 1.0, 0.007812, 1.0, 0.007812, 0.5, 0.007812, 0.5, 0.007812, 1.0, 0.0, 1.0, 0.0, 0.5, 0.75, 0.49, 0.7618, 0.4897, 0.7735, 0.4888, 0.7852, 0.4874, 0.7968, 0.4854, 0.8083, 0.4828, 0.8197, 0.4797, 0.8309, 0.476, 0.8418, 0.4717, 0.8526, 0.467, 0.8631, 0.4617, 0.8734, 0.4559, 0.8833, 0.4496, 0.893, 0.4428, 0.9023, 0.4355, 0.9112, 0.4278, 0.9197, 0.4197, 0.9278, 0.4112, 0.9355, 0.4023, 0.9428, 0.393, 0.9496, 0.3833, 0.9559, 0.3734, 0.9617, 0.3631, 0.967, 0.3526, 0.9717, 0.3418, 0.976, 0.3309, 0.9797, 0.3197, 0.9828, 0.3083, 0.9854, 0.2968, 0.9874, 0.2852, 0.9888, 0.2735, 0.9897, 0.2618, 0.99, 0.25, 0.9897, 0.2382, 0.9888, 0.2265, 0.9874, 0.2148, 0.9854, 0.2032, 0.9828, 0.1917, 0.9797, 0.1803, 0.976, 0.1691, 0.9717, 0.1582, 0.967, 0.1474, 0.9617, 0.1369, 0.9559, 0.1266, 0.9496, 0.1167, 0.9428, 0.107, 0.9355, 0.09775, 0.9278, 0.08883, 0.9197, 0.08029, 0.9112, 0.07217, 0.9023, 0.06448, 0.893, 0.05723, 0.8833, 0.05045, 0.8734, 0.04415, 0.8631, 0.03834, 0.8526, 0.03304, 0.8418, 0.02827, 0.8309, 0.02403, 0.8197, 0.02033, 0.8083, 0.01719, 0.7968, 0.01461, 0.7852, 0.0126, 0.7735, 0.01116, 0.7618, 0.01029, 0.75, 0.01, 0.7382, 0.01029, 0.7265, 0.01116, 0.7148, 0.0126, 0.7032, 0.01461, 0.6917, 0.01719, 0.6803, 0.02033, 0.6691, 0.02403, 0.6582, 0.02827, 0.6474, 0.03304, 0.6369, 0.03834, 0.6266, 0.04415, 0.6167, 0.05045, 0.607, 0.05723, 0.5977, 0.06448, 0.5888, 0.07217, 0.5803, 0.08029, 0.5722, 0.08883, 0.5645, 0.09775, 0.5572, 0.107, 0.5504, 0.1167, 0.5441, 0.1266, 0.5383, 0.1369, 0.533, 0.1474, 0.5283, 0.1582, 0.524, 0.1691, 0.5203, 0.1803, 0.5172, 0.1917, 0.5146, 0.2032, 0.5126, 0.2148, 0.5112, 0.2265, 0.5103, 0.2382, 0.51, 0.25, 0.5103, 0.2618, 0.5112, 0.2735, 0.5126, 0.2852, 0.5146, 0.2968, 0.5172, 0.3083, 0.5203, 0.3197, 0.524, 0.3309, 0.5283, 0.3418, 0.533, 0.3526, 0.5383, 0.3631, 0.5441, 0.3734, 0.5504, 0.3833, 0.5572, 0.393, 0.5645, 0.4023, 0.5722, 0.4112, 0.5803, 0.4197, 0.5888, 0.4278, 0.5977, 0.4355, 0.607, 0.4428, 0.6167, 0.4496, 0.6266, 0.4559, 0.6369, 0.4617, 0.6474, 0.467, 0.6582, 0.4717, 0.6691, 0.476, 0.6803, 0.4797, 0.6917, 0.4828, 0.7032, 0.4854, 0.7148, 0.4874, 0.7265, 0.4888, 0.7382, 0.4897, 0.007812, 0.5, 0.007812, 0.5, 0.0, 0.5, 0.0, 0.5, 0.01562, 0.5, 0.01562, 0.5, 0.007812, 0.5, 0.007812, 0.5, 0.02344, 0.5, 0.02344, 0.5, 0.01562, 0.5, 0.01562, 0.5, 0.03125, 0.5, 0.03125, 0.5, 0.02344, 0.5, 0.02344, 0.5, 0.03906, 0.5, 0.03906, 0.5, 0.03125, 0.5, 0.03125, 0.5, 0.04688, 0.5, 0.04688, 0.5, 0.03906, 0.5, 0.03906, 0.5, 0.05469, 0.5, 0.05469, 0.5, 0.04688, 0.5, 0.04688, 0.5, 0.0625, 0.5, 0.0625, 0.5, 0.05469, 0.5, 0.05469, 0.5, 0.07031, 0.5, 0.07031, 0.5, 0.0625, 0.5, 0.0625, 0.5, 0.07812, 0.5, 0.07812, 0.5, 0.07031, 0.5, 0.07031, 0.5, 0.08594, 0.5, 0.08594, 0.5, 0.07812, 0.5, 0.07812, 0.5, 0.09375, 0.5, 0.09375, 0.5, 0.08594, 0.5, 0.08594, 0.5, 0.1016, 0.5, 0.1016, 0.5, 0.09375, 0.5, 0.09375, 0.5, 0.1094, 0.5, 0.1094, 0.5, 0.1016, 0.5, 0.1016, 0.5, 0.1172, 0.5, 0.1172, 0.5, 0.1094, 0.5, 0.1094, 0.5, 0.125, 0.5, 0.125, 0.5, 0.1172, 0.5, 0.1172, 0.5, 0.1328, 0.5, 0.1328, 0.5, 0.125, 0.5, 0.125, 0.5, 0.1406, 0.5, 0.1406, 0.5, 0.1328, 0.5, 0.1328, 0.5, 0.1484, 0.5, 0.1484, 0.5, 0.1406, 0.5, 0.1406, 0.5, 0.1562, 0.5, 0.1562, 0.5, 0.1484, 0.5, 0.1484, 0.5, 0.1641, 0.5, 0.1641, 0.5, 0.1562, 0.5, 0.1562, 0.5, 0.1719, 0.5, 0.1719, 0.5, 0.1641, 0.5, 0.1641, 0.5, 0.1797, 0.5, 0.1797, 0.5, 0.1719, 0.5, 0.1719, 0.5, 0.1875, 0.5, 0.1875, 0.5, 0.1797, 0.5, 0.1797, 0.5, 0.1953, 0.5, 0.1953, 0.5, 0.1875, 0.5, 0.1875, 0.5, 0.2031, 0.5, 0.2031, 0.5, 0.1953, 0.5, 0.1953, 0.5, 0.2109, 0.5, 0.2109, 0.5, 0.2031, 0.5, 0.2031, 0.5, 0.2188, 0.5, 0.2188, 0.5, 0.2109, 0.5, 0.2109, 0.5, 0.2266, 0.5, 0.2266, 0.5, 0.2188, 0.5, 0.2188, 0.5, 0.2344, 0.5, 0.2344, 0.5, 0.2266, 0.5, 0.2266, 0.5, 0.2422, 0.5, 0.2422, 0.5, 0.2344, 0.5, 0.2344, 0.5, 0.25, 0.5, 0.25, 0.5, 0.2422, 0.5, 0.2422, 0.5, 0.2578, 0.5, 0.2578, 0.5, 0.25, 0.5, 0.25, 0.5, 0.2656, 0.5, 0.2656, 0.5, 0.2578, 0.5, 0.2578, 0.5, 0.2734, 0.5, 0.2734, 0.5, 0.2656, 0.5, 0.2656, 0.5, 0.2812, 0.5, 0.2812, 0.5, 0.2734, 0.5, 0.2734, 0.5, 0.2891, 0.5, 0.2891, 0.5, 0.2812, 0.5, 0.2812, 0.5, 0.2969, 0.5, 0.2969, 0.5, 0.2891, 0.5, 0.2891, 0.5, 0.3047, 0.5, 0.3047, 0.5, 0.2969, 0.5, 0.2969, 0.5, 0.3125, 0.5, 0.3125, 0.5, 0.3047, 0.5, 0.3047, 0.5, 0.3203, 0.5, 0.3203, 0.5, 0.3125, 0.5, 0.3125, 0.5, 0.3281, 0.5, 0.3281, 0.5, 0.3203, 0.5, 0.3203, 0.5, 0.3359, 0.5, 0.3359, 0.5, 0.3281, 0.5, 0.3281, 0.5, 0.3438, 0.5, 0.3438, 0.5, 0.3359, 0.5, 0.3359, 0.5, 0.3516, 0.5, 0.3516, 0.5, 0.3438, 0.5, 0.3438, 0.5, 0.3594, 0.5, 0.3594, 0.5, 0.3516, 0.5, 0.3516, 0.5, 0.3672, 0.5, 0.3672, 0.5, 0.3594, 0.5, 0.3594, 0.5, 0.375, 0.5, 0.375, 0.5, 0.3672, 0.5, 0.3672, 0.5, 0.3828, 0.5, 0.3828, 0.5, 0.375, 0.5, 0.375, 0.5, 0.3906, 0.5, 0.3906, 0.5, 0.3828, 0.5, 0.3828, 0.5, 0.3984, 0.5, 0.3984, 0.5, 0.3906, 0.5, 0.3906, 0.5, 0.4062, 0.5, 0.4062, 0.5, 0.3984, 0.5, 0.3984, 0.5, 0.4141, 0.5, 0.4141, 0.5, 0.4062, 0.5, 0.4062, 0.5, 0.4219, 0.5, 0.4219, 0.5, 0.4141, 0.5, 0.4141, 0.5, 0.4297, 0.5, 0.4297, 0.5, 0.4219, 0.5, 0.4219, 0.5, 0.4375, 0.5, 0.4375, 0.5, 0.4297, 0.5, 0.4297, 0.5, 0.4453, 0.5, 0.4453, 0.5, 0.4375, 0.5, 0.4375, 0.5, 0.4531, 0.5, 0.4531, 0.5, 0.4453, 0.5, 0.4453, 0.5, 0.4609, 0.5, 0.4609, 0.5, 0.4531, 0.5, 0.4531, 0.5, 0.4688, 0.5, 0.4688, 0.5, 0.4609, 0.5, 0.4609, 0.5, 0.4766, 0.5, 0.4766, 0.5, 0.4688, 0.5, 0.4688, 0.5, 0.4844, 0.5, 0.4844, 0.5, 0.4766, 0.5, 0.4766, 0.5, 0.4922, 0.5, 0.4922, 0.5, 0.4844, 0.5, 0.4844, 0.5, 0.5, 0.5, 0.5, 0.5, 0.4922, 0.5, 0.4922, 0.5, 0.5078, 0.5, 0.5078, 0.5, 0.5, 0.5, 0.5, 0.5, 0.5156, 0.5, 0.5156, 0.5, 0.5078, 0.5, 0.5078, 0.5, 0.5234, 0.5, 0.5234, 0.5, 0.5156, 0.5, 0.5156, 0.5, 0.5312, 0.5, 0.5312, 0.5, 0.5234, 0.5, 0.5234, 0.5, 0.5391, 0.5, 0.5391, 0.5, 0.5312, 0.5, 0.5312, 0.5, 0.5469, 0.5, 0.5469, 0.5, 0.5391, 0.5, 0.5391, 0.5, 0.5547, 0.5, 0.5547, 0.5, 0.5469, 0.5, 0.5469, 0.5, 0.5625, 0.5, 0.5625, 0.5, 0.5547, 0.5, 0.5547, 0.5, 0.5703, 0.5, 0.5703, 0.5, 0.5625, 0.5, 0.5625, 0.5, 0.5781, 0.5, 0.5781, 0.5, 0.5703, 0.5, 0.5703, 0.5, 0.5859, 0.5, 0.5859, 0.5, 0.5781, 0.5, 0.5781, 0.5, 0.5938, 0.5, 0.5938, 0.5, 0.5859, 0.5, 0.5859, 0.5, 0.6016, 0.5, 0.6016, 0.5, 0.5938, 0.5, 0.5938, 0.5, 0.6094, 0.5, 0.6094, 0.5, 0.6016, 0.5, 0.6016, 0.5, 0.6172, 0.5, 0.6172, 0.5, 0.6094, 0.5, 0.6094, 0.5, 0.625, 0.5, 0.625, 0.5, 0.6172, 0.5, 0.6172, 0.5, 0.6328, 0.5, 0.6328, 0.5, 0.625, 0.5, 0.625, 0.5, 0.6406, 0.5, 0.6406, 0.5, 0.6328, 0.5, 0.6328, 0.5, 0.6484, 0.5, 0.6484, 0.5, 0.6406, 0.5, 0.6406, 0.5, 0.6562, 0.5, 0.6562, 0.5, 0.6484, 0.5, 0.6484, 0.5, 0.6641, 0.5, 0.6641, 0.5, 0.6562, 0.5, 0.6562, 0.5, 0.6719, 0.5, 0.6719, 0.5, 0.6641, 0.5, 0.6641, 0.5, 0.6797, 0.5, 0.6797, 0.5, 0.6719, 0.5, 0.6719, 0.5, 0.6875, 0.5, 0.6875, 0.5, 0.6797, 0.5, 0.6797, 0.5, 0.6953, 0.5, 0.6953, 0.5, 0.6875, 0.5, 0.6875, 0.5, 0.7031, 0.5, 0.7031, 0.5, 0.6953, 0.5, 0.6953, 0.5, 0.7109, 0.5, 0.7109, 0.5, 0.7031, 0.5, 0.7031, 0.5, 0.7188, 0.5, 0.7188, 0.5, 0.7109, 0.5, 0.7109, 0.5, 0.7266, 0.5, 0.7266, 0.5, 0.7188, 0.5, 0.7188, 0.5, 0.7344, 0.5, 0.7344, 0.5, 0.7266, 0.5, 0.7266, 0.5, 0.7422, 0.5, 0.7422, 0.5, 0.7344, 0.5, 0.7344, 0.5, 0.75, 0.5, 0.75, 0.5, 0.7422, 0.5, 0.7422, 0.5, 0.7578, 0.5, 0.7578, 0.5, 0.75, 0.5, 0.75, 0.5, 0.7656, 0.5, 0.7656, 0.5, 0.7578, 0.5, 0.7578, 0.5, 0.7734, 0.5, 0.7734, 0.5, 0.7656, 0.5, 0.7656, 0.5, 0.7812, 0.5, 0.7813, 0.5, 0.7734, 0.5, 0.7734, 0.5, 0.7891, 0.5, 0.7891, 0.5, 0.7813, 0.5, 0.7812, 0.5, 0.7969, 0.5, 0.7969, 0.5, 0.7891, 0.5, 0.7891, 0.5, 0.8047, 0.5, 0.8047, 0.5, 0.7969, 0.5, 0.7969, 0.5, 0.8125, 0.5, 0.8125, 0.5, 0.8047, 0.5, 0.8047, 0.5, 0.8203, 0.5, 0.8203, 0.5, 0.8125, 0.5, 0.8125, 0.5, 0.8281, 0.5, 0.8281, 0.5, 0.8203, 0.5, 0.8203, 0.5, 0.8359, 0.5, 0.8359, 0.5, 0.8281, 0.5, 0.8281, 0.5, 0.8438, 0.5, 0.8438, 0.5, 0.8359, 0.5, 0.8359, 0.5, 0.8516, 0.5, 0.8516, 0.5, 0.8438, 0.5, 0.8438, 0.5, 0.8594, 0.5, 0.8594, 0.5, 0.8516, 0.5, 0.8516, 0.5, 0.8672, 0.5, 0.8672, 0.5, 0.8594, 0.5, 0.8594, 0.5, 0.875, 0.5, 0.875, 0.5, 0.8672, 0.5, 0.8672, 0.5, 0.8828, 0.5, 0.8828, 0.5, 0.875, 0.5, 0.875, 0.5, 0.8906, 0.5, 0.8906, 0.5, 0.8828, 0.5, 0.8828, 0.5, 0.8984, 0.5, 0.8984, 0.5, 0.8906, 0.5, 0.8906, 0.5, 0.9062, 0.5, 0.9062, 0.5, 0.8984, 0.5, 0.8984, 0.5, 0.9141, 0.5, 0.9141, 0.5, 0.9062, 0.5, 0.9062, 0.5, 0.9219, 0.5, 0.9219, 0.5, 0.9141, 0.5, 0.9141, 0.5, 0.9297, 0.5, 0.9297, 0.5, 0.9219, 0.5, 0.9219, 0.5, 0.9375, 0.5, 0.9375, 0.5, 0.9297, 0.5, 0.9297, 0.5, 0.9453, 0.5, 0.9453, 0.5, 0.9375, 0.5, 0.9375, 0.5, 0.9531, 0.5, 0.9531, 0.5, 0.9453, 0.5, 0.9453, 0.5, 0.9609, 0.5, 0.9609, 0.5, 0.9531, 0.5, 0.9531, 0.5, 0.9688, 0.5, 0.9688, 0.5, 0.9609, 0.5, 0.9609, 0.5, 0.9766, 0.5, 0.9766, 0.5, 0.9688, 0.5, 0.9688, 0.5, 0.9844, 0.5, 0.9844, 0.5, 0.9766, 0.5, 0.9766, 0.5, 0.9922, 0.5, 0.9922, 0.5, 0.9844, 0.5, 0.9844, 0.5, 1.0, 0.5, 1.0, 0.5, 0.9922, 0.5, 0.9922, 0.5])
me_cylinder_003.update()

# ---- objects
ob_cylinder_002 = bpy.data.objects.new('Cylinder.002', me_cylinder_002)
ob_cylinder_003 = bpy.data.objects.new('Cylinder.003', me_cylinder_003)

# ---- transforms, parenting, visibility, modifiers, constraints
ob_cylinder_002.location = (0.0, 0.0, 0.0)
ob_cylinder_002.scale = (0.5071, 0.5071, 1.0)
_m = ob_cylinder_002.modifiers.new('Boolean', 'BOOLEAN')
_m.object = ob_cylinder_003
_m.collection = col_cutters_001
ob_cylinder_003.location = (0.0, 0.0, 0.01121)
ob_cylinder_003.scale = (0.4821, 0.4821, 0.9319)
_m = ob_cylinder_003.modifiers.new('Boolean', 'BOOLEAN')
_m.collection = col_cutters_001
_m.operand_type = 'COLLECTION'

# ---- collection membership
col_collection.objects.link(ob_cylinder_002)
col_cutters_001.objects.link(ob_cylinder_003)

# ---- scene / render settings (as saved in the file)
scene.frame_start = 1; scene.frame_end = 250; scene.frame_set(1)
scene.render.engine = 'BLENDER_EEVEE_NEXT'
scene.cycles.sampling_pattern = 'TABULATED_SOBOL'
scene.cycles.use_light_tree = False
scene.view_settings.view_transform = 'Filmic'
bpy.context.view_layer.update()

# ---- added for rendering (the .blend has no active camera and no usable light): camera, sun
cam_auto = bpy.data.cameras.new('AutoCamera')
cam_auto.lens = 50.0
cam_auto.sensor_width = 36.0
cam_auto.clip_end = 1000.0
ob_auto_camera = bpy.data.objects.new('AutoCamera', cam_auto)
scene.collection.objects.link(ob_auto_camera)
ob_auto_camera.location = (0.232467, -0.278961, 0.261472)
ob_auto_camera.rotation_euler = (1.09748, -7.21219e-08, 0.694738)
scene.camera = ob_auto_camera
light_auto_sun = bpy.data.lights.new('AutoSun', 'SUN')
light_auto_sun.energy = 3.0
light_auto_sun.angle = 0.0523599
ob_auto_sun = bpy.data.objects.new('AutoSun', light_auto_sun)
scene.collection.objects.link(ob_auto_sun)
ob_auto_sun.rotation_euler = (0.872665, 0.174533, 0.523599)
bpy.context.view_layer.update()
